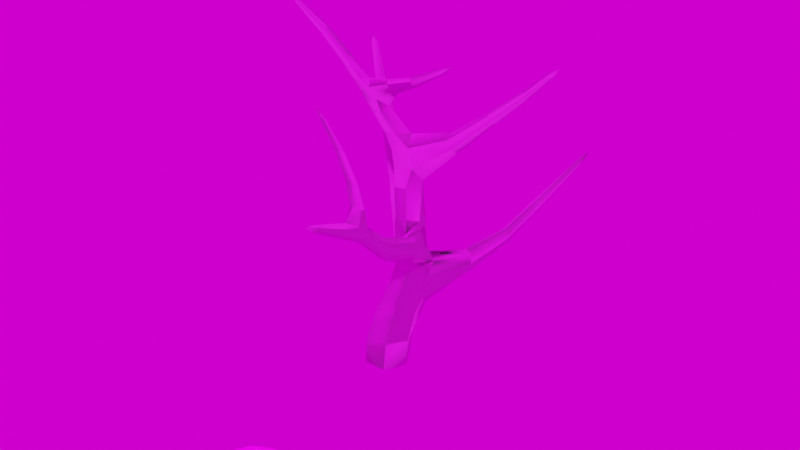 # Source: twee.blend  (saved by Blender 2.81.16; exported with 4.5.12 LTS)
import bpy
from mathutils import Matrix  # noqa: F401  (used for matrix-valued properties, if any)

bpy.ops.wm.read_factory_settings(use_empty=True)
scene = bpy.context.scene
scene.name = 'Scene'

# ---- collections
col_collection = bpy.data.collections.new('Collection'); scene.collection.children.link(col_collection)

# ---- images (referenced by path relative to the original .blend; pixels are not part of the script)
import os
ASSET_DIR = os.environ.get("B2B_ASSET_DIR", "")  # directory of the original .blend (textures are referenced by path, not embedded)
HERE = os.path.dirname(os.path.abspath(__file__))  # packed textures are extracted next to this script under _unpacked/

def load_image(name, relpath, width, height, colorspace="sRGB"):
    """Load a texture the original file referenced (path relative to the .blend, or extracted next to this script)."""
    p = next((c for c in (os.path.join(HERE, relpath), os.path.join(ASSET_DIR, relpath)) if relpath and os.path.exists(c)), "")
    if p:
        img = bpy.data.images.load(p, check_existing=True)
        img.name = name
    else:  # same state as the original file: an image datablock whose file is absent (Cycles renders it pink)
        img = bpy.data.images.new(name, width, height)
        img.source = "FILE"
        img.filepath = "//" + (relpath or name)
    img.colorspace_settings.name = colorspace
    return img
img_maple_bark_2_spec_png = load_image('Maple_Bark_2_SPEC.png', 'Maple_Bark_2_SPEC.png', 1024, 1024, 'sRGB')
img_maple_bark_2_nrm_png = load_image('Maple_Bark_2_NRM.png', 'Maple_Bark_2_NRM.png', 1024, 1024, 'Non-Color')
img_maple_bark_2_color_png = load_image('Maple_Bark_2_COLOR.png', 'Maple_Bark_2_COLOR.png', 1024, 1024, 'sRGB')
img_maple_bark_2_occ_png = load_image('Maple_Bark_2_OCC.png', 'Maple_Bark_2_OCC.png', 1024, 1024, 'sRGB')
img_tree_branch_png = load_image('Tree Branch.png', 'Tree Branch.png', 1024, 1024, 'sRGB')
img_table_mountain_1_2k_hdr = load_image('table_mountain_1_2k.hdr', 'table_mountain_1_2k.hdr', 1024, 1024, 'Linear Rec.709')

# ---- materials (node trees are filled in below, after node groups)
mat_tree = bpy.data.materials.new('tree')
mat_tree.diffuse_color = (0.4235, 0.0314, 0.5333, 1.0)
mat_tree.roughness = 0.8114
mat_tree.specular_intensity = 0.35
mat_tree_branch = bpy.data.materials.new('Tree Branch')
mat_tree_branch.surface_render_method = 'BLENDED'
mat_tree_branch.blend_method = 'BLEND'

# ---- material node trees
mat_tree.use_nodes = True; mat_tree.node_tree.nodes.clear()
_N = mat_tree.node_tree.nodes; _L = mat_tree.node_tree.links
n0 = _N.new('ShaderNodeOutputMaterial'); n0.name = 'Material Output'; n0.location = (300, 300)
n1 = _N.new('ShaderNodeBsdfPrincipled'); n1.name = 'Principled BSDF'; n1.location = (10, 300)
n1.distribution = 'GGX'
n1.subsurface_method = 'BURLEY'
n1.inputs[2].default_value = 0.8114
n1.inputs[3].default_value = 1.45
n1.inputs[27].default_value = (0.0, 0.0, 0.0, 1.0)
n1.inputs[28].default_value = 1.0
n2 = _N.new('ShaderNodeTexImage'); n2.name = 'Image Texture.004'; n2.location = (828, -352)
n2.image = img_maple_bark_2_spec_png
n3 = _N.new('ShaderNodeTexImage'); n3.name = 'Image Texture.002'; n3.location = (-593, -183)
n3.image = img_maple_bark_2_nrm_png
n4 = _N.new('ShaderNodeNormalMap'); n4.name = 'Normal Map'; n4.location = (-232, -175)
n5 = _N.new('ShaderNodeTexImage'); n5.name = 'Image Texture.001'; n5.location = (-439, 159)
n5.image = img_maple_bark_2_spec_png
n6 = _N.new('ShaderNodeTexImage'); n6.name = 'Image Texture'; n6.location = (-642, 500)
n6.image = img_maple_bark_2_color_png
n7 = _N.new('ShaderNodeTexImage'); n7.name = 'Image Texture.003'; n7.location = (-638, 773)
n7.image = img_maple_bark_2_occ_png
_L.new(n1.outputs[0], n0.inputs[0])
_L.new(n6.outputs[0], n1.inputs[0])
_L.new(n4.outputs[0], n1.inputs[5])
_L.new(n3.outputs[0], n4.inputs[1])
_L.new(n5.outputs[0], n1.inputs[13])
n0.is_active_output = True
mat_tree_branch.use_nodes = True; mat_tree_branch.node_tree.nodes.clear()
_N = mat_tree_branch.node_tree.nodes; _L = mat_tree_branch.node_tree.links
n0 = _N.new('ShaderNodeBsdfPrincipled'); n0.name = 'Principled BSDF'; n0.location = (3, 685)
n0.distribution = 'GGX'
n0.subsurface_method = 'BURLEY'
n0.inputs[3].default_value = 1.45
n0.inputs[27].default_value = (0.0, 0.0, 0.0, 1.0)
n0.inputs[28].default_value = 1.0
n1 = _N.new('ShaderNodeOutputMaterial'); n1.name = 'Material Output'; n1.location = (778, 657)
n2 = _N.new('ShaderNodeAddShader'); n2.name = 'Add Shader'; n2.location = (570, 670)
n3 = _N.new('ShaderNodeTexImage'); n3.name = 'Image Texture'; n3.location = (-413, 734)
n3.image = img_tree_branch_png
n3.extension = 'CLIP'
n4 = _N.new('ShaderNodeBsdfTranslucent'); n4.name = 'Translucent BSDF'; n4.location = (322, 599)
_L.new(n3.outputs[0], n0.inputs[0])
_L.new(n3.outputs[1], n0.inputs[4])
_L.new(n0.outputs[0], n2.inputs[0])
_L.new(n2.outputs[0], n1.inputs[0])
_L.new(n4.outputs[0], n2.inputs[1])
_L.new(n3.outputs[0], n4.inputs[0])
n1.is_active_output = True

# ---- world
world_world = bpy.data.worlds.new('World'); scene.world = world_world
world_world.use_nodes = True; world_world.node_tree.nodes.clear()
_N = world_world.node_tree.nodes; _L = world_world.node_tree.links
n0 = _N.new('ShaderNodeOutputWorld'); n0.name = 'World Output'; n0.location = (300, 300)
n1 = _N.new('ShaderNodeBackground'); n1.name = 'Background'; n1.location = (10, 300)
n2 = _N.new('ShaderNodeTexEnvironment'); n2.name = 'Environment Texture'; n2.location = (-280, 280)
n2.image = img_table_mountain_1_2k_hdr
_L.new(n1.outputs[0], n0.inputs[0])
_L.new(n2.outputs[0], n1.inputs[0])
n0.is_active_output = True
world_world.color = (0.05088, 0.05088, 0.05088)
world_world.use_sun_shadow = False
world_world.sun_shadow_jitter_overblur = 0.0

# ---- meshes
me_cylinder001 = bpy.data.meshes.new('Cylinder001')
me_cylinder001.from_pydata([(-13.75, -36.78, -23.28), (13.14, -36.78, -23.28), (26.58, -36.78, 0.0), (13.14, -36.78, 23.28), (-13.75, -36.78, 23.28), (-27.19, -36.78, 0.0), (-21.52, 0.6778, 0.0), (-10.91, 0.6778, 18.37), (-3.469, 16.97, 17.17), (-13.04, 16.97, 0.0), (10.3, 0.6778, 18.37), (15.68, 16.97, 17.17), (20.91, 0.6778, 0.0), (25.26, 16.97, 0.0), (10.3, 0.6778, -18.37), (15.68, 16.97, -17.17), (-10.91, 0.6778, -18.37), (-3.468, 16.97, -17.17), (13.33, 53.72, 14.47), (27.82, 53.72, 14.47), (27.19, 61.23, 13.96), (12.97, 61.23, 13.96), (35.07, 53.72, 0.0), (27.82, 53.72, -14.47), (13.33, 53.72, -14.47), (12.97, 61.23, -13.96), (27.19, 61.23, -13.96), (6.081, 53.72, 0.0), (-53.16, 199.9, 18.86), (-69.17, 213.0, 22.64), (-53.84, 199.2, 16.0), (-51.84, 201.5, 18.85), (-51.18, 202.3, 16.0), (19.08, 130.9, 0.0), (14.36, 130.9, -7.68), (1.071, 147.2, -2.765), (4.604, 148.8, 4.156), (-53.19, 199.9, 13.21), (-51.86, 201.5, 13.18), (12.12, 79.32, 12.73), (9.854, 107.0, 11.65), (4.85, 107.0, 0.0), (5.344, 79.32, 0.0), (25.67, 79.32, 12.73), (19.86, 107.0, 11.65), (32.45, 79.32, 0.0), (24.87, 107.0, 0.0), (25.67, 79.32, -12.73), (19.86, 107.0, -11.65), (12.12, 79.32, -12.73), (9.854, 107.0, -11.65), (26.28, 72.12, 13.22), (12.46, 72.12, 13.22), (12.46, 72.12, -13.22), (26.28, 72.12, -13.22), (-9.302, 77.45, -11.42), (-9.307, 71.32, -14.24), (-9.283, 84.37, -16.12), (-4.109, 83.33, -27.08), (-3.822, 77.53, -31.66), (-9.123, 70.36, -25.8), (-78.16, 149.3, -77.0), (-77.94, 149.5, -74.99), (-90.95, 169.8, -84.4), (-74.57, 151.6, -74.11), (-71.19, 153.5, -75.92), (-71.02, 153.5, -77.97), (-74.63, 151.4, -78.89), (8.205, 111.3, 8.514), (3.43, 111.3, 0.0), (17.75, 111.3, 8.514), (17.75, 111.3, -8.514), (8.205, 111.3, -8.514), (-21.56, 80.45, -25.31), (-29.92, 88.23, -32.52), (-30.88, 85.36, -38.08), (-21.86, 77.01, -30.12), (-17.52, 87.21, -25.2), (-25.3, 94.18, -33.09), (-13.44, 89.65, -34.89), (-22.36, 96.49, -41.8), (-13.28, 86.72, -41.63), (-22.9, 94.07, -48.72), (-17.69, 79.73, -40.33), (-27.47, 87.97, -48.0), (7.121, 122.3, 8.563), (4.919, 130.9, 7.68), (0.1986, 130.9, 0.0), (2.891, 122.3, 0.0), (15.58, 122.3, 8.563), (14.36, 130.9, 7.68), (7.121, 122.3, -8.563), (4.919, 130.9, -7.68), (15.58, 122.3, -8.563), (43.74, 132.1, -12.12), (46.6, 125.1, -12.42), (42.62, 135.3, -4.476), (43.74, 132.1, 3.167), (46.6, 125.1, 3.465), (47.84, 122.4, -4.476), (105.9, 191.0, -3.117), (129.7, 204.4, 0.0), (107.1, 188.0, -3.264), (105.5, 192.3, 0.6662), (105.9, 191.0, 4.449), (107.1, 188.0, 4.597), (107.6, 186.9, 0.6662), (67.34, 158.2, -14.61), (69.75, 153.3, -14.86), (66.39, 160.4, -8.248), (67.34, 158.2, -1.883), (69.75, 153.3, -1.635), (70.79, 151.5, -8.248), (43.58, 63.59, 25.58), (35.02, 67.77, 23.75), (43.27, 69.83, 22.66), (42.83, 78.89, 18.41), (35.02, 80.85, 17.62), (27.2, 77.13, 19.27), (26.76, 71.57, 21.88), (60.48, 133.2, 124.3), (75.12, 159.8, 159.2), (56.76, 133.3, 124.4), (60.34, 134.4, 123.3), (60.15, 136.1, 121.8), (56.75, 137.3, 120.9), (53.33, 136.2, 122.0), (53.14, 134.5, 123.5), (45.39, 80.75, 57.18), (37.46, 80.81, 57.28), (45.11, 84.82, 55.25), (44.7, 90.72, 52.43), (37.46, 94.68, 50.66), (30.21, 90.76, 52.47), (29.8, 84.86, 55.28), (88.98, 171.4, -11.76), (90.54, 168.1, -11.95), (88.38, 172.8, -6.876), (88.98, 171.4, -1.989), (90.54, 168.1, -1.799), (91.23, 166.9, -6.876), (55.08, 106.8, 78.03), (48.59, 106.9, 78.13), (54.85, 109.8, 76.51), (54.52, 114.1, 74.31), (48.59, 117.1, 72.95), (42.64, 114.3, 74.43), (42.3, 110.0, 76.64), (55.48, 108.8, 81.41), (49.19, 108.9, 81.52), (55.25, 111.6, 79.94), (54.93, 115.7, 77.79), (43.42, 115.9, 77.91), (43.1, 111.8, 80.07), (-42.94, 100.4, -43.76), (-62.44, 127.5, -59.89), (-63.47, 125.9, -61.81), (-44.94, 98.36, -50.48), (-37.42, 105.0, -45.39), (-59.64, 132.1, -61.67), (-36.26, 107.1, -52.56), (-57.99, 134.8, -66.22), (-37.89, 105.5, -59.77), (-58.77, 133.6, -68.5), (-42.71, 100.8, -59.96), (-61.77, 128.9, -66.6), (-22.89, 189.4, 13.97), (-26.18, 186.1, 14.01), (-27.81, 184.5, 18.39), (-26.14, 186.1, 22.86), (-22.85, 189.4, 22.84), (-21.21, 191.1, 18.39), (-1.541, 151.2, -0.3928), (-5.931, 143.9, -2.742), (-9.421, 142.3, 4.156), (-5.912, 143.9, 11.12), (1.106, 147.2, 11.1), (-12.3, 172.3, 8.764), (-6.295, 160.5, 4.535), (-11.9, 158.2, 4.558), (-17.5, 170.5, 8.794), (-14.69, 157.1, 9.111), (-20.08, 169.5, 13.42), (-11.88, 158.2, 13.73), (-17.47, 170.4, 18.12), (-6.255, 160.5, 13.71), (-12.25, 172.3, 18.1), (-3.457, 161.7, 9.111), (-9.651, 173.3, 13.42), (-4.068, 156.2, 2.966), (-9.82, 153.7, 2.986), (-12.68, 152.4, 7.514), (-9.801, 153.7, 12.1), (-4.032, 156.2, 12.09), (-7.461, 148.5, -0.3692), (-10.41, 147.2, 5.695), (-7.443, 148.5, 11.82), (-1.508, 151.2, 11.81), (11.14, 159.7, 10.2), (9.368, 164.3, 12.05), (12.24, 157.1, 4.129), (11.14, 159.7, 1.151), (9.367, 164.3, 2.933), (7.488, 169.5, 9.078), (35.9, 167.7, 27.39), (34.64, 171.0, 28.71), (36.68, 165.9, 23.08), (35.9, 167.7, 20.96), (34.64, 171.0, 22.23), (33.31, 174.7, 26.59), (68.73, 188.9, 32.72), (69.4, 187.1, 32.02), (81.42, 205.4, 30.6), (69.81, 186.2, 29.73), (69.4, 187.1, 28.6), (68.73, 188.9, 29.27), (68.02, 190.9, 31.6), (56.4, 113.3, 89.36), (50.59, 113.4, 89.46), (56.2, 115.8, 87.96), (55.9, 119.5, 85.94), (50.59, 122.0, 84.69), (45.26, 119.7, 86.07), (44.96, 116.0, 88.1), (56.02, 111.4, 86.11), (50.02, 111.5, 86.21), (55.81, 114.1, 84.68), (55.5, 118.0, 82.61), (44.2, 114.3, 84.82), (44.5, 118.1, 82.74), (44.55, 123.5, 80.43), (43.46, 121.3, 75.61), (50.63, 127.4, 82.39), (55.54, 123.4, 80.31), (54.97, 121.2, 75.49), (48.63, 122.5, 70.65), (33.85, 136.2, 72.44), (32.95, 134.1, 68.76), (38.89, 138.8, 73.92), (42.97, 136.1, 72.35), (42.49, 134.0, 68.66), (37.24, 133.9, 64.93), (7.01, 159.8, 63.73), (7.665, 161.7, 65.92), (-5.967, 188.1, 61.96), (11.33, 162.5, 66.75), (14.3, 161.6, 65.86), (13.95, 159.7, 63.68), (10.13, 157.9, 61.42), (28.73, 147.6, 70.8), (27.97, 145.6, 67.94), (33.02, 149.3, 71.92), (36.48, 147.5, 70.72), (36.08, 145.5, 67.87), (31.61, 144.5, 64.95), (7.018, 39.91, 15.49), (-1.104, 39.91, 0.0), (23.26, 39.91, 15.49), (31.38, 39.91, 0.0), (3.218, 31.6, 16.1), (-5.43, 31.6, 0.0), (20.52, 31.6, 16.1), (29.16, 31.6, 0.0), (47.04, 53.46, -23.35), (41.55, 53.46, -28.97), (48.13, 48.76, -21.6), (47.29, 45.92, -22.46), (42.49, 40.93, -28.12), (35.24, 40.93, -35.55), (34.2, 45.92, -35.87), (35.84, 48.76, -34.2), (59.49, 66.05, -38.07), (54.98, 66.05, -42.77), (60.37, 61.9, -36.64), (59.67, 59.4, -37.36), (55.75, 55.01, -42.06), (49.79, 55.01, -48.27), (48.9, 59.4, -48.58), (50.25, 61.9, -47.17), (64.52, 98.04, -111.5), (67.14, 98.04, -108.6), (79.8, 124.1, -134.0), (67.59, 94.97, -107.8), (67.19, 93.13, -108.2), (64.99, 89.88, -111.0), (61.52, 89.88, -114.9), (60.94, 93.13, -115.2), (61.72, 94.97, -114.3), (63.2, 80.9, -67.33), (58.42, 81.35, -69.85), (63.68, 77.22, -66.02), (62.6, 75.11, -66.14), (57.72, 71.63, -68.34), (51.4, 72.22, -71.66), (51.2, 76.18, -72.15), (52.97, 78.23, -71.66)], [], [(0, 1, 2, 3, 4, 5), (6, 7, 8, 9), (7, 10, 11, 8), (10, 12, 13, 11), (12, 14, 15, 13), (14, 16, 17, 15), (16, 6, 9, 17), (18, 19, 20, 21), (19, 22, 20), (23, 24, 25, 26), (24, 27, 25), (28, 29, 30), (31, 29, 28), (32, 29, 31), (33, 34, 35, 36), (37, 29, 38), (30, 29, 37), (7, 6, 5, 4), (6, 16, 0, 5), (16, 14, 1, 0), (14, 12, 2, 1), (12, 10, 3, 2), (10, 7, 4, 3), (39, 40, 41, 42), (43, 44, 40, 39), (45, 46, 44, 43), (47, 48, 46, 45), (49, 50, 48, 47), (42, 41, 50, 49), (51, 43, 39, 52), (53, 49, 47, 54), (20, 51, 52, 21), (25, 53, 54, 26), (27, 18, 21), (52, 39, 42), (45, 43, 51), (54, 47, 45), (42, 49, 53), (21, 52, 55, 56), (52, 42, 57, 55), (42, 53, 58, 57), (53, 25, 59, 58), (25, 27, 60, 59), (27, 21, 56, 60), (61, 62, 63), (62, 64, 63), (64, 65, 63), (65, 66, 63), (66, 67, 63), (67, 61, 63), (40, 68, 69, 41), (44, 70, 68, 40), (46, 70, 44), (48, 71, 46), (50, 72, 71, 48), (41, 69, 72, 50), (73, 74, 75, 76), (77, 78, 74, 73), (79, 80, 78, 77), (81, 82, 80, 79), (83, 84, 82, 81), (76, 75, 84, 83), (85, 86, 87, 88), (89, 90, 86, 85), (91, 92, 34, 93), (88, 87, 92, 91), (68, 85, 88, 69), (70, 89, 85, 68), (72, 91, 93, 71), (69, 88, 91, 72), (33, 90, 89), (93, 34, 33), (71, 93, 94, 95), (93, 33, 96, 94), (33, 89, 97, 96), (89, 70, 98, 97), (70, 46, 99, 98), (46, 71, 95, 99), (100, 101, 102), (103, 101, 100), (104, 101, 103), (105, 101, 104), (106, 101, 105), (102, 101, 106), (94, 107, 108, 95), (96, 109, 107, 94), (97, 110, 109, 96), (98, 111, 110, 97), (99, 112, 111, 98), (95, 108, 112, 99), (22, 23, 113, 114), (23, 26, 115, 113), (26, 54, 116, 115), (54, 45, 117, 116), (45, 51, 118, 117), (51, 20, 119, 118), (20, 22, 114, 119), (120, 121, 122), (123, 121, 120), (124, 121, 123), (125, 121, 124), (126, 121, 125), (127, 121, 126), (122, 121, 127), (113, 128, 129, 114), (115, 130, 128, 113), (116, 131, 130, 115), (117, 132, 131, 116), (118, 133, 132, 117), (119, 134, 133, 118), (114, 129, 134, 119), (135, 100, 102, 136), (137, 103, 100, 135), (138, 104, 103, 137), (139, 105, 104, 138), (140, 106, 105, 139), (136, 102, 106, 140), (107, 135, 136, 108), (109, 137, 135, 107), (110, 138, 137, 109), (111, 139, 138, 110), (112, 140, 139, 111), (108, 136, 140, 112), (128, 141, 142, 129), (130, 143, 141, 128), (131, 144, 143, 130), (132, 145, 144, 131), (133, 146, 145, 132), (134, 147, 146, 133), (129, 142, 147, 134), (141, 148, 149, 142), (143, 150, 148, 141), (144, 151, 150, 143), (145, 151, 144), (146, 152, 145), (147, 153, 152, 146), (142, 149, 153, 147), (154, 155, 156, 157), (158, 159, 155, 154), (160, 161, 159, 158), (162, 163, 161, 160), (164, 165, 163, 162), (157, 156, 165, 164), (155, 62, 61, 156), (159, 64, 62, 155), (161, 65, 64, 159), (163, 66, 65, 161), (165, 67, 66, 163), (156, 61, 67, 165), (38, 166, 167, 37), (37, 167, 168, 30), (38, 29, 32), (30, 168, 169, 28), (28, 169, 170, 31), (31, 170, 171, 32), (35, 172, 36), (35, 34, 92, 173), (173, 92, 87, 174), (174, 87, 86, 175), (175, 86, 90, 176), (176, 90, 33, 36), (177, 178, 179, 180), (180, 179, 181, 182), (182, 181, 183, 184), (184, 183, 185, 186), (186, 185, 187, 188), (177, 166, 171, 188), (166, 177, 180, 167), (167, 180, 182, 168), (168, 182, 184, 169), (169, 184, 186, 170), (170, 186, 188, 171), (166, 38, 32, 171), (178, 177, 188, 187), (178, 189, 190, 179), (179, 190, 191, 181), (181, 191, 192, 183), (183, 192, 193, 185), (185, 193, 187), (189, 172, 194, 190), (190, 194, 195, 191), (191, 195, 196, 192), (192, 196, 197, 193), (172, 35, 173, 194), (194, 173, 174, 195), (195, 174, 175, 196), (196, 175, 176, 197), (197, 176, 36), (189, 178, 187), (193, 197, 198, 199), (197, 36, 200, 198), (36, 172, 201, 200), (172, 189, 202, 201), (189, 187, 203, 202), (187, 193, 199, 203), (199, 198, 204, 205), (198, 200, 206, 204), (200, 201, 207, 206), (201, 202, 208, 207), (202, 203, 209, 208), (203, 199, 205, 209), (210, 211, 212), (211, 213, 212), (213, 214, 212), (214, 215, 212), (215, 216, 212), (216, 210, 212), (204, 211, 210, 205), (206, 213, 211, 204), (207, 214, 213, 206), (208, 215, 214, 207), (209, 216, 215, 208), (205, 210, 216, 209), (217, 120, 122, 218), (219, 123, 120, 217), (220, 124, 123, 219), (221, 125, 124, 220), (222, 126, 125, 221), (223, 127, 126, 222), (218, 122, 127, 223), (148, 224, 225, 149), (150, 226, 224, 148), (151, 227, 226, 150), (153, 228, 229, 152), (149, 225, 228, 153), (224, 217, 218, 225), (226, 219, 217, 224), (227, 220, 219, 226), (228, 223, 222, 229), (225, 218, 223, 228), (221, 220, 227), (229, 222, 221), (152, 229, 230, 231), (229, 221, 232, 230), (221, 227, 233, 232), (227, 151, 234, 233), (151, 145, 235, 234), (145, 152, 231, 235), (231, 230, 236, 237), (230, 232, 238, 236), (232, 233, 239, 238), (233, 234, 240, 239), (234, 235, 241, 240), (235, 231, 237, 241), (242, 243, 244), (243, 245, 244), (245, 246, 244), (246, 247, 244), (247, 248, 244), (248, 242, 244), (249, 243, 242, 250), (251, 245, 243, 249), (252, 246, 245, 251), (253, 247, 246, 252), (254, 248, 247, 253), (250, 242, 248, 254), (236, 249, 250, 237), (238, 251, 249, 236), (239, 252, 251, 238), (240, 253, 252, 239), (241, 254, 253, 240), (237, 250, 254, 241), (255, 18, 256), (257, 19, 18, 255), (258, 19, 257), (259, 255, 256, 260), (261, 257, 255, 259), (262, 258, 257, 261), (8, 260, 9), (11, 261, 259, 8), (13, 262, 11), (15, 262, 13), (9, 260, 17), (18, 27, 256), (258, 22, 19), (23, 22, 258), (256, 27, 24), (8, 259, 260), (262, 261, 11), (24, 23, 263, 264), (23, 258, 265, 263), (258, 262, 266, 265), (262, 15, 267, 266), (15, 17, 268, 267), (17, 260, 269, 268), (260, 256, 270, 269), (256, 24, 264, 270), (264, 263, 271, 272), (263, 265, 273, 271), (265, 266, 274, 273), (266, 267, 275, 274), (267, 268, 276, 275), (268, 269, 277, 276), (269, 270, 278, 277), (270, 264, 272, 278), (279, 280, 281), (280, 282, 281), (282, 283, 281), (283, 284, 281), (284, 285, 281), (285, 286, 281), (286, 287, 281), (287, 279, 281), (271, 288, 289, 272), (273, 290, 288, 271), (274, 291, 290, 273), (275, 292, 291, 274), (276, 293, 292, 275), (277, 294, 293, 276), (278, 295, 294, 277), (272, 289, 295, 278), (288, 280, 279, 289), (290, 282, 280, 288), (291, 283, 282, 290), (292, 284, 283, 291), (293, 285, 284, 292), (294, 286, 285, 293), (295, 287, 286, 294), (289, 279, 287, 295), (74, 154, 157, 75), (78, 158, 154, 74), (80, 160, 158, 78), (82, 162, 160, 80), (84, 164, 162, 82), (75, 157, 164, 84), (55, 73, 76, 56), (57, 77, 73, 55), (58, 79, 77, 57), (59, 81, 79, 58), (60, 83, 81, 59), (56, 76, 83, 60)])
me_cylinder001.polygons.foreach_set('use_smooth', [1, 1, 1, 1, 1, 1, 1, 1, 1, 1, 1, 0, 0, 0, 0, 0, 0, 0, 0, 0, 0, 0, 0, 1, 1, 1, 1, 1, 1, 1, 1, 1, 1, 1, 1, 1, 1, 1, 0, 0, 0, 0, 0, 0, 0, 0, 0, 0, 0, 0, 1, 1, 1, 1, 1, 1, 0, 0, 0, 0, 0, 0, 1, 1, 1, 1, 1, 1, 1, 1, 1, 1, 0, 0, 0, 0, 0, 0, 0, 0, 0, 0, 0, 0, 0, 0, 0, 0, 0, 0, 0, 0, 0, 0, 0, 0, 0, 0, 0, 0, 0, 0, 0, 0, 0, 0, 0, 0, 0, 0, 0, 0, 0, 0, 0, 0, 0, 0, 0, 0, 0, 0, 0, 0, 0, 0, 0, 0, 0, 0, 0, 0, 0, 0, 0, 0, 0, 0, 0, 0, 0, 0, 0, 0, 0, 0, 0, 0, 0, 0, 0, 0, 0, 0, 0, 0, 0, 0, 0, 0, 0, 0, 0, 0, 0, 0, 0, 0, 0, 0, 0, 0, 0, 0, 0, 0, 0, 0, 0, 0, 0, 0, 0, 0, 0, 0, 0, 0, 0, 0, 0, 0, 0, 0, 0, 0, 0, 0, 0, 0, 0, 0, 0, 0, 0, 0, 0, 0, 0, 0, 0, 0, 0, 0, 0, 0, 0, 0, 0, 0, 0, 0, 0, 0, 0, 0, 0, 0, 0, 0, 0, 0, 0, 0, 0, 0, 0, 0, 0, 0, 0, 0, 0, 0, 0, 0, 0, 0, 0, 0, 0, 0, 0, 0, 0, 0, 0, 0, 0, 0, 0, 0, 1, 1, 1, 1, 1, 1, 1, 1, 1, 1, 1, 1, 1, 1, 1, 1, 1, 0, 0, 0, 0, 0, 0, 0, 0, 0, 0, 0, 0, 0, 0, 0, 0, 0, 0, 0, 0, 0, 0, 0, 0, 0, 0, 0, 0, 0, 0, 0, 0, 0, 0, 0, 0, 0, 0, 0, 0, 0, 0, 0, 0, 0, 0, 0, 0, 0, 0, 0, 0])
_k = set([(0, 1), (0, 5), (1, 2), (2, 3), (3, 4), (4, 5), (6, 7), (6, 16), (7, 10), (10, 12), (12, 14), (14, 16), (15, 17), (15, 262), (17, 260), (20, 22), (20, 51), (21, 27), (21, 52), (22, 23), (23, 24), (23, 26), (23, 258), (24, 256), (25, 27), (25, 53), (26, 54), (33, 34), (33, 89), (33, 90), (33, 93), (34, 92), (42, 52), (42, 53), (45, 51), (45, 54), (46, 70), (46, 71), (70, 89), (71, 93), (86, 87), (86, 90), (87, 92), (256, 260), (258, 262)])
me_cylinder001.attributes.new('sharp_edge', 'BOOLEAN', 'EDGE').data.foreach_set('value', [ (min(e.vertices), max(e.vertices)) in _k for e in me_cylinder001.edges])
_uv = me_cylinder001.uv_layers.new(name='UVMap')
_uv.uv.foreach_set('vector', [-1.226, 0.8715, -1.527, 0.9897, -1.827, 0.8715, -1.827, 0.6352, -1.527, 0.517, -1.226, 0.6352, -0.5487, 0.3899, -0.2764, 0.403, -0.2578, 0.5603, -0.5105, 0.5492, 1.174, -0.9035, 1.444, -0.8736, 1.479, -0.7246, 1.235, -0.7516, 0.2448, 0.2681, 0.4525, 0.3888, 0.3344, 0.5131, 0.1411, 0.4016, -0.9155, 0.7905, -1.183, 0.7935, -1.149, 0.6491, -0.9008, 0.6464, -0.274, 1.12, -0.5472, 1.129, -0.4614, 0.9826, -0.2148, 0.9746, 1.351, 1.082, 1.14, 1.185, 1.036, 1.057, 1.233, 0.9625, 1.373, -0.4087, 1.558, -0.3883, 1.534, -0.324, 1.353, -0.344, -0.09312, 0.703, 0.0677, 0.7937, -0.1491, 0.7519, 0.8022, 1.185, 0.9886, 1.193, 0.9869, 1.26, 0.8039, 1.251, 0.8893, 1.805, 0.9061, 1.663, 0.9862, 1.805, 1.993, -1.064, 2.029, -1.233, 2.031, -1.057, -0.6987, 0.3606, -0.561, 0.517, -0.7199, 0.3716, 1.355, 0.06281, 1.355, 0.2496, 1.32, 0.07328, 0.9886, 1.619, 1.103, 1.629, 1.103, 1.819, 1.001, 1.824, -1.641, 1.57, -1.618, 1.753, -1.667, 1.572, 2.565, -0.03182, 2.616, 0.1457, 2.527, -0.03487, -0.2764, 0.403, -0.5487, 0.3899, -0.561, 0.07086, -0.2158, 0.08748, -0.1167, 1.105, 0.1566, 1.105, 0.1973, 1.429, -0.1491, 1.429, -0.5472, 1.129, -0.274, 1.12, -0.2148, 1.45, -0.561, 1.462, -1.183, 0.7935, -0.9155, 0.7905, -0.8875, 1.118, -1.226, 1.122, -1.205, 1.122, -0.9313, 1.122, -0.8875, 1.436, -1.234, 1.436, 1.444, -0.8736, 1.174, -0.9035, 1.215, -1.233, 1.558, -1.195, 1.846, 0.1383, 1.831, -0.084, 1.992, -0.09092, 2.031, 0.1255, 1.477, -0.169, 1.346, 0.06281, 1.219, 0.04871, 1.305, -0.1881, 1.829, 1.717, 1.853, 1.472, 2.014, 1.472, 2.014, 1.711, 2.214, -0.07654, 2.219, 0.1653, 2.056, 0.164, 2.031, -0.07777, 0.9826, 1.419, 0.9886, 1.663, 0.8599, 1.657, 0.8082, 1.411, 1.829, 0.2876, 1.731, 0.5205, 1.574, 0.4896, 1.651, 0.2514, 1.5, -0.2307, 1.477, -0.169, 1.305, -0.1881, 1.324, -0.2502, 0.9843, 1.356, 0.9826, 1.419, 0.8082, 1.411, 0.8065, 1.348, 1.534, -0.324, 1.5, -0.2307, 1.324, -0.2502, 1.353, -0.344, 0.9869, 1.26, 0.9843, 1.356, 0.8065, 1.348, 0.8039, 1.251, -0.4243, 0.9085, -0.2158, 0.9151, -0.2275, 0.9746, 1.236, 1.185, 1.318, 1.198, 1.29, 1.323, 2.694, 0.1457, 2.616, 0.03067, 2.694, 0.003889, 2.219, -0.1397, 2.214, -0.07654, 2.031, -0.07777, 1.829, 0.2876, 1.651, 0.2514, 1.67, 0.1894, 1.081, -1.233, 1.174, -1.175, 0.9974, -0.9095, 0.9156, -0.9251, 1.236, 1.185, 1.29, 1.323, 1.28, 1.508, 1.196, 1.463, 1.173, 1.619, 0.9886, 1.576, 1.025, 1.388, 1.17, 1.428, 0.4525, 1.669, 0.5699, 1.616, 0.5699, 1.856, 0.4775, 1.855, 1.357, 1.432, 1.527, 1.339, 1.527, 1.614, 1.424, 1.674, 0.8849, -1.163, 1.081, -1.233, 0.9156, -0.9251, 0.8022, -0.8764, 1.055, 0.1325, 1.075, 0.1228, 1.174, 0.3369, 0.7369, 1.687, 0.787, 1.68, 0.787, 1.896, -0.639, 1.29, -0.5842, 1.294, -0.6789, 1.522, 1.551, 1.553, 1.527, 1.551, 1.551, 1.339, 1.514, 1.898, 1.463, 1.885, 1.514, 1.674, 2.34, 1.66, 2.396, 1.655, 2.418, 1.874, 1.831, -0.084, 1.869, -0.1206, 1.994, -0.1301, 1.992, -0.09092, -1.474, 1.716, -1.405, 1.734, -1.405, 1.818, -1.474, 1.803, 1.853, 1.472, 1.99, 1.425, 2.014, 1.472, 1.829, 1.723, 1.903, 1.717, 1.903, 1.818, -0.9548, 1.695, -0.8878, 1.686, -0.8878, 1.762, -0.9548, 1.775, 1.731, 0.5205, 1.723, 0.5593, 1.602, 0.5347, 1.574, 0.4896, 0.8978, -0.7597, 0.9029, -0.6412, 0.826, -0.623, 0.8225, -0.7516, 1.274, 1.612, 1.318, 1.709, 1.223, 1.714, 1.173, 1.619, 1.045, 1.283, 1.069, 1.185, 1.173, 1.223, 1.168, 1.32, 2.339, -0.4351, 2.317, -0.5549, 2.407, -0.5424, 2.43, -0.4304, 1.662, 1.437, 1.669, 1.563, 1.571, 1.571, 1.558, 1.453, 2.559, 0.3642, 2.559, 0.4927, 2.433, 0.534, 2.425, 0.4031, 1.859, -0.2104, 1.869, -0.2845, 1.984, -0.2947, 1.981, -0.2177, -1.681, -0.2608, -1.571, -0.2469, -1.576, -0.164, -1.686, -0.1865, -0.3783, -1.2, -0.2649, -1.19, -0.3106, -1.113, -0.4192, -1.131, 1.685, 0.6528, 1.669, 0.7294, 1.558, 0.7064, 1.567, 0.629, 1.869, -0.1206, 1.859, -0.2104, 1.981, -0.2177, 1.994, -0.1301, -1.822, -0.2839, -1.681, -0.2608, -1.686, -0.1865, -1.827, -0.2, -0.5148, -1.227, -0.3783, -1.2, -0.4192, -1.131, -0.561, -1.149, 1.723, 0.5593, 1.685, 0.6528, 1.567, 0.629, 1.602, 0.5347, -1.234, 1.691, -1.125, 1.664, -1.086, 1.732, -1.542, 1.826, -1.618, 1.772, -1.542, 1.716, -0.561, -1.149, -0.4192, -1.131, -0.4411, -0.8709, -0.5394, -0.8708, 1.932, 0.1894, 2.058, 0.2589, 1.933, 0.4521, 1.829, 0.4427, -0.4637, 1.528, -0.3386, 1.462, -0.3386, 1.728, -0.4446, 1.74, -1.681, -0.2608, -1.822, -0.2839, -1.628, -0.5323, -1.538, -0.5045, 1.558, 1.339, 1.416, 1.311, 1.357, 1.068, 1.466, 1.063, 1.174, 0.09514, 1.32, 0.06281, 1.32, 0.3306, 1.22, 0.3318, -0.03255, -0.1678, 0.01485, 0.07086, -0.0736, -0.1682, 2.058, 1.19, 2.017, 1.425, 2.008, 1.185, 0.62, 1.616, 0.62, 1.855, 0.5699, 1.625, -0.7847, -1.04, -0.561, -1.233, -0.747, -1.029, 1.505, 0.3101, 1.502, 0.06281, 1.558, 0.3079, 0.5707, 0.8401, 0.6049, 0.5985, 0.6235, 0.8421, -0.4411, -0.8709, -0.2462, -0.5942, -0.3165, -0.5907, -0.5394, -0.8708, 1.933, 0.4521, 1.943, 0.746, 1.859, 0.7403, 1.829, 0.4427, -0.2367, 1.462, -0.2367, 1.76, -0.3208, 1.775, -0.3386, 1.484, -1.628, -0.5323, -1.25, -0.7254, -1.189, -0.7024, -1.538, -0.5045, 1.357, 1.068, 1.365, 0.7551, 1.454, 0.7528, 1.466, 1.063, 0.5157, 1.611, 0.4525, 1.292, 0.5414, 1.294, 0.6235, 1.616, -0.4637, 1.602, -0.4935, 1.462, -0.4637, 1.839, -0.561, 1.8, 0.597, -1.233, 0.6807, -1.2, 0.5412, -0.8551, 0.4525, -0.8583, 0.6807, -1.2, 0.8022, -1.152, 0.6698, -0.8504, 0.5412, -0.8551, 2.629, -1.233, 2.604, -1.091, 2.563, -0.949, 2.468, -0.9343, -1.404, 1.716, -1.557, 1.678, -1.556, 1.608, -1.445, 1.592, -0.07484, 0.1478, 0.01007, 0.07086, 0.01007, 0.1793, -0.05854, 0.2064, -0.1418, 1.756, -0.04094, 1.621, -0.04094, 1.859, -0.1491, 1.868, 2.152, 1.255, 2.23, 1.657, 2.104, 1.25, 0.6677, 0.1932, 0.7267, 0.5985, 0.6481, 0.1963, 0.6962, 0.1888, 0.7267, 0.5985, 0.6677, 0.1932, 2.714, -0.8157, 2.788, -1.233, 2.759, -0.8243, 0.1973, 1.508, 0.3196, 1.105, 0.245, 1.503, 1.804, -0.2368, 1.799, 0.1894, 1.775, -0.238, 2.104, 1.25, 2.23, 1.657, 2.058, 1.245, 2.23, 0.1917, 2.17, 0.4967, 2.069, 0.4842, 2.116, 0.1894, 0.5412, -0.8551, 0.5206, -0.5489, 0.4625, -0.5506, 0.4525, -0.8583, 0.6698, -0.8504, 0.6049, -0.5465, 0.5206, -0.5489, 0.5412, -0.8551, 2.563, -0.949, 2.598, -0.6409, 2.491, -0.6286, 2.468, -0.9343, -1.556, 1.608, -1.618, 1.312, -1.513, 1.295, -1.445, 1.592, 1.682, -1.233, 1.804, -0.9633, 1.722, -0.9545, 1.604, -1.224, 0.6621, 1.671, 0.6235, 1.363, 0.7308, 1.371, 0.7715, 1.68, -0.1919, -0.3737, -0.03255, -0.1678, -0.0736, -0.1682, -0.2384, -0.3717, 1.935, 0.9678, 2.058, 1.19, 2.008, 1.185, 1.873, 0.9635, 1.167, 1.624, 1.167, 1.857, 1.116, 1.855, 1.103, 1.619, -1.049, -0.9026, -0.7847, -1.04, -0.747, -1.029, -1.008, -0.8877, 1.382, 0.5302, 1.505, 0.3101, 1.558, 0.3079, 1.449, 0.5286, 0.4833, 1.072, 0.5707, 0.8401, 0.6235, 0.8421, 0.5511, 1.073, -0.2462, -0.5942, -0.1919, -0.3737, -0.2384, -0.3717, -0.3165, -0.5907, 1.943, 0.746, 1.935, 0.9678, 1.873, 0.9635, 1.859, 0.7403, 0.8022, 1.878, 0.824, 1.664, 0.8893, 1.663, 0.8893, 1.877, -1.25, -0.7254, -1.049, -0.9026, -1.008, -0.8877, -1.189, -0.7024, 1.365, 0.7551, 1.382, 0.5302, 1.449, 0.5286, 1.454, 0.7528, 0.4525, 1.292, 0.4833, 1.072, 0.5511, 1.073, 0.5414, 1.294, 2.17, 0.4967, 2.208, 0.797, 2.126, 0.7872, 2.069, 0.4842, 0.5206, -0.5489, 0.6671, -0.2657, 0.6239, -0.2662, 0.4625, -0.5506, 0.6049, -0.5465, 0.7297, -0.2651, 0.6671, -0.2657, 0.5206, -0.5489, 2.598, -0.6409, 2.629, -0.3574, 2.544, -0.3468, 2.491, -0.6286, -1.618, 1.312, -1.489, 1.022, -1.404, 1.011, -1.513, 1.295, 1.804, -0.9633, 1.701, -0.6714, 1.639, -0.6657, 1.722, -0.9545, 0.6235, 1.363, 0.6867, 1.071, 0.7715, 1.078, 0.7308, 1.371, 2.208, 0.797, 2.204, 0.8305, 2.124, 0.8211, 2.126, 0.7872, 0.6671, -0.2657, 0.6671, -0.2321, 0.6257, -0.2323, 0.6239, -0.2662, 0.7297, -0.2651, 0.7272, -0.2319, 0.6671, -0.2321, 0.6671, -0.2657, 2.629, -0.3574, 2.547, -0.3134, 2.544, -0.3468, -1.489, 1.022, -1.49, 0.9897, -1.404, 1.011, 1.701, -0.6714, 1.708, -0.6396, 1.649, -0.6344, 1.639, -0.6657, 0.6867, 1.071, 0.6855, 1.036, 0.7673, 1.043, 0.7715, 1.078, 0.9108, -0.4565, 1.012, -0.1409, 0.9795, -0.1335, 0.8314, -0.4228, -0.6005, 0.7092, -0.6315, 1.048, -0.6937, 1.025, -0.692, 0.6985, 2.233, 1.695, 2.283, 1.378, 2.34, 1.407, 2.314, 1.728, 2.282, -0.7414, 2.397, -1.035, 2.43, -1.028, 2.37, -0.717, -0.2367, 1.772, -0.2163, 1.477, -0.1502, 1.462, -0.1502, 1.765, 2.557, 0.693, 2.613, 0.9808, 2.554, 1.008, 2.446, 0.7379, 1.012, -0.1409, 1.075, 0.1228, 1.055, 0.1325, 0.9795, -0.1335, -0.6315, 1.048, -0.639, 1.29, -0.6824, 1.296, -0.6937, 1.025, -0.5792, 1.075, -0.5842, 1.294, -0.639, 1.29, -0.6315, 1.048, 2.397, -1.035, 2.447, -1.233, 2.468, -1.229, 2.43, -1.028, 2.28, -0.1397, 2.28, 0.09763, 2.225, 0.09486, 2.219, -0.1087, 2.418, 1.378, 2.396, 1.655, 2.34, 1.66, 2.358, 1.408, -1.667, 1.572, -1.827, 1.318, -1.767, 1.318, -1.641, 1.57, 2.527, -0.03487, 2.554, -0.3009, 2.616, -0.293, 2.565, -0.03182, 2.623, 1.593, 2.579, 1.78, 2.585, 1.597, 2.031, -1.057, 1.867, -0.8427, 1.804, -0.8536, 1.993, -1.064, -0.7199, 0.3716, -0.8844, 0.1294, -0.84, 0.1017, -0.6987, 0.3606, -0.9005, 1.439, -0.8912, 1.686, -0.9548, 1.686, -0.9381, 1.436, 1.103, 1.819, 1.086, 1.864, 1.001, 1.824, -0.04743, -1.165, -0.3106, -1.113, -0.2649, -1.19, -0.05233, -1.233, 1.624, 0.8453, 1.558, 0.7064, 1.669, 0.7294, 1.725, 0.8508, 1.979, -0.4265, 1.984, -0.2947, 1.869, -0.2845, 1.877, -0.4327, -1.415, -0.06402, -1.576, -0.164, -1.571, -0.2469, -1.369, -0.1245, -1.09, 1.478, -1.125, 1.664, -1.234, 1.691, -1.191, 1.487, -1.768, 1.144, -1.714, 1.031, -1.641, 1.051, -1.703, 1.164, 1.718, 1.111, 1.685, 0.9897, 1.755, 0.9935, 1.787, 1.116, 1.899, -0.6902, 1.933, -0.5674, 1.862, -0.5702, 1.829, -0.6922, -1.081, 0.0474, -1.234, -0.006346, -1.201, -0.05486, -1.053, 0.002204, 2.73, 1.696, 2.733, 1.576, 2.8, 1.561, 2.796, 1.68, 2.548, 1.166, 2.489, 1.343, 2.425, 1.349, 2.478, 1.161, -1.827, 1.318, -1.768, 1.144, -1.703, 1.164, -1.767, 1.318, 1.766, 1.268, 1.718, 1.111, 1.787, 1.116, 1.829, 1.265, 1.867, -0.8427, 1.899, -0.6902, 1.829, -0.6922, 1.804, -0.8536, -0.8844, 0.1294, -1.081, 0.0474, -1.053, 0.002204, -0.84, 0.1017, 2.736, 1.876, 2.73, 1.696, 2.796, 1.68, 2.8, 1.871, 2.489, 1.343, 2.623, 1.593, 2.585, 1.597, 2.425, 1.349, 2.602, 1.051, 2.548, 1.166, 2.478, 1.161, 2.532, 1.046, -1.714, 1.031, -1.694, 0.9897, -1.618, 1.009, -1.641, 1.051, 1.685, 0.9897, 1.673, 0.9449, 1.743, 0.9481, 1.755, 0.9935, 1.933, -0.5674, 1.946, -0.5218, 1.875, -0.5249, 1.862, -0.5702, -1.234, -0.006346, -1.291, -0.02628, -1.256, -0.07603, -1.201, -0.05486, 2.733, 1.576, 2.734, 1.531, 2.8, 1.561, -0.07411, 0.2068, 0.003482, 0.2064, 0.003482, 0.2632, -0.07484, 0.2615, 1.673, 0.9449, 1.642, 0.891, 1.73, 0.8965, 1.743, 0.9481, 1.946, -0.5218, 1.96, -0.47, 1.871, -0.4752, 1.875, -0.5249, -1.291, -0.02628, -1.356, -0.04888, -1.319, -0.1, -1.256, -0.07603, 0.01485, -1.173, -0.04743, -1.165, -0.05233, -1.233, 0.01178, -1.23, 1.642, 0.891, 1.624, 0.8453, 1.725, 0.8508, 1.73, 0.8965, 1.96, -0.47, 1.979, -0.4265, 1.877, -0.4327, 1.871, -0.4752, -1.356, -0.04888, -1.415, -0.06402, -1.369, -0.1245, -1.319, -0.1, -1.086, 1.436, -1.09, 1.478, -1.191, 1.487, 2.623, 1.008, 2.602, 1.051, 2.532, 1.046, -1.256, -0.07603, -1.319, -0.1, -1.202, -0.208, -1.144, -0.1907, 0.7369, 1.816, 0.6235, 1.776, 0.6507, 1.68, 0.7369, 1.681, -0.8046, 0.5634, -0.7287, 0.517, -0.6937, 0.6494, -0.746, 0.654, 1.253, 1.714, 1.327, 1.719, 1.327, 1.857, 1.263, 1.848, 1.463, 1.822, 1.365, 1.792, 1.357, 1.674, 1.463, 1.684, 1.185, 1.743, 1.253, 1.714, 1.253, 1.843, 1.173, 1.852, -1.086, 1.475, -1.026, 1.463, -1.005, 1.734, -1.048, 1.743, -1.026, 1.463, -0.9548, 1.436, -0.9548, 1.714, -1.005, 1.734, -0.746, 0.654, -0.6937, 0.6494, -0.8504, 0.9127, -0.8875, 0.9159, -0.8875, 1.428, -0.8206, 1.428, -0.7922, 1.703, -0.8397, 1.703, -0.8206, 1.428, -0.7227, 1.455, -0.7227, 1.723, -0.7922, 1.703, 2.809, 0.9277, 2.737, 0.9146, 2.758, 0.661, 2.809, 0.6704, 2.734, -0.2715, 2.71, -0.2671, 2.809, -0.4476, 1.786, 1.273, 1.817, 1.268, 1.817, 1.459, -0.8364, 1.26, -0.8167, 1.258, -0.6937, 1.428, 2.73, 1.35, 2.753, 1.355, 2.827, 1.531, 2.811, 0.3212, 2.772, 0.3146, 2.767, 0.1462, 2.455, -0.1514, 2.425, -0.1483, 2.527, -0.3009, 2.765, 0.07082, 2.71, -0.2671, 2.734, -0.2715, 2.809, 0.06268, -0.1507, 0.6313, -0.1507, 0.9745, -0.1825, 0.9794, -0.2105, 0.6403, -0.8504, 0.9127, -0.8167, 1.258, -0.8364, 1.26, -0.8875, 0.9159, 2.827, 1.017, 2.753, 1.355, 2.73, 1.35, 2.782, 1.008, 2.737, 0.6486, 2.772, 0.3146, 2.811, 0.3212, 2.811, 0.661, 2.47, 0.1596, 2.425, -0.1483, 2.455, -0.1514, 2.527, 0.1537, 2.194, 0.9092, 2.152, 1.255, 2.104, 1.25, 2.12, 0.9006, 0.6672, -0.1533, 0.6677, 0.1932, 0.6481, 0.1963, 0.6299, -0.1529, 0.7215, -0.1539, 0.6962, 0.1888, 0.6677, 0.1932, 0.6672, -0.1533, 2.71, -0.4701, 2.714, -0.8157, 2.759, -0.8243, 2.786, -0.4796, 0.2448, 1.841, 0.1973, 1.508, 0.245, 1.503, 0.3196, 1.828, 1.726, -0.565, 1.804, -0.2368, 1.775, -0.238, 1.672, -0.561, 0.6828, 0.955, 0.6708, 0.5985, 0.7154, 0.6053, 0.7577, 0.9619, 2.204, 0.8305, 2.198, 0.877, 2.122, 0.8681, 2.124, 0.8211, 0.6671, -0.2321, 0.6672, -0.1856, 0.6282, -0.1854, 0.6257, -0.2323, 0.7272, -0.2319, 0.7238, -0.1858, 0.6672, -0.1856, 0.6671, -0.2321, 1.708, -0.6396, 1.719, -0.5955, 1.663, -0.591, 1.649, -0.6344, 0.6855, 1.036, 0.6839, 0.9882, 0.7617, 0.9951, 0.7673, 1.043, 2.198, 0.877, 2.194, 0.9092, 2.12, 0.9006, 2.122, 0.8681, 0.6672, -0.1856, 0.6672, -0.1533, 0.6299, -0.1529, 0.6282, -0.1854, 0.7238, -0.1858, 0.7215, -0.1539, 0.6672, -0.1533, 0.6672, -0.1856, 1.719, -0.5955, 1.726, -0.565, 1.672, -0.561, 1.663, -0.591, 0.6839, 0.9882, 0.6828, 0.955, 0.7577, 0.9619, 0.7617, 0.9951, 2.71, -0.4701, 2.786, -0.4796, 2.788, -0.4476, 0.2493, 1.872, 0.2448, 1.841, 0.3196, 1.828, 1.649, -0.6344, 1.663, -0.591, 1.59, -0.5829, 1.576, -0.6263, 1.663, -0.591, 1.631, -0.5332, 1.558, -0.5251, 1.59, -0.5829, 1.786, 1.757, 1.737, 1.805, 1.704, 1.76, 1.753, 1.712, 0.7238, -0.1858, 0.7272, -0.2319, 0.8022, -0.2266, 0.7988, -0.1806, 1.972, 1.717, 1.972, 1.788, 1.903, 1.807, 1.903, 1.736, 2.088, 1.663, 2.18, 1.657, 2.15, 1.703, 2.058, 1.708, 2.66, 1.008, 2.73, 1.008, 2.679, 1.166, 2.623, 1.163, 0.4435, 1.823, 0.3523, 1.835, 0.359, 1.692, 0.4289, 1.677, 1.753, 1.712, 1.704, 1.76, 1.68, 1.602, 1.72, 1.568, -1.243, 1.779, -1.311, 1.783, -1.346, 1.621, -1.292, 1.617, -1.311, 1.783, -1.375, 1.727, -1.404, 1.581, -1.346, 1.621, 2.058, 1.708, 2.15, 1.703, 2.18, 1.858, 2.109, 1.854, 2.629, 1.484, 2.666, 1.489, 2.73, 1.747, 0.4435, 1.356, 0.402, 1.373, 0.3336, 1.105, 0.7715, 0.982, 0.799, 0.9627, 0.799, 1.244, -1.298, 1.275, -1.334, 1.281, -1.243, 0.9897, -0.1549, 1.283, -0.2105, 1.278, -0.1549, 0.9794, 1.355, 1.47, 1.318, 1.445, 1.355, 1.185, 2.71, 1.273, 2.666, 1.489, 2.629, 1.484, 2.664, 1.269, 0.3196, 1.589, 0.402, 1.373, 0.4435, 1.356, 0.3738, 1.573, 1.688, 1.486, 1.759, 1.285, 1.786, 1.268, 1.722, 1.461, -1.304, 1.514, -1.334, 1.281, -1.298, 1.275, -1.26, 1.509, -1.357, 1.486, -1.383, 1.263, -1.334, 1.281, -1.304, 1.514, 0.05049, 1.846, 0.06245, 1.621, 0.09698, 1.65, 0.09698, 1.874, 2.679, 1.166, 2.71, 1.273, 2.664, 1.269, 2.623, 1.163, 0.359, 1.692, 0.3196, 1.589, 0.3738, 1.573, 0.4289, 1.677, 1.68, 1.602, 1.688, 1.486, 1.722, 1.461, 1.72, 1.568, -1.346, 1.621, -1.304, 1.514, -1.26, 1.509, -1.292, 1.617, -1.404, 1.581, -1.357, 1.486, -1.304, 1.514, -1.346, 1.621, -1.474, 1.725, -1.474, 1.831, -1.527, 1.815, -1.542, 1.716, -0.2316, 0.7818, -0.2158, 0.9151, -0.4567, 0.7735, 1.528, -0.5146, 1.558, -0.3883, 1.373, -0.4087, 1.321, -0.5375, 0.1679, 0.6883, -0.09312, 0.703, -0.005145, 0.5898, -0.2411, 0.7015, -0.2316, 0.7818, -0.4567, 0.7735, -0.4762, 0.6922, 1.51, -0.5907, 1.528, -0.5146, 1.321, -0.5375, 1.29, -0.6151, 0.2282, 0.6248, 0.1679, 0.6883, -0.005145, 0.5898, 0.04784, 0.5216, -0.2578, 0.5603, -0.4762, 0.6922, -0.5105, 0.5492, 1.479, -0.7246, 1.51, -0.5907, 1.29, -0.6151, 1.235, -0.7516, 0.3344, 0.5131, 0.2282, 0.6248, 0.1411, 0.4016, -1.149, 0.6491, -0.8875, 0.517, -0.9008, 0.6464, 1.036, 1.057, 0.943, 0.9412, 1.233, 0.9625, -0.2158, 0.9151, -0.4243, 0.9085, -0.4567, 0.7735, 0.1679, 0.6883, 0.0677, 0.7937, -0.09312, 0.703, -0.07484, 0.2493, -0.2158, 0.1467, -0.07484, 0.07086, 0.8901, 0.8756, 0.8022, 0.7667, 0.9664, 0.6939, -0.2578, 0.5603, -0.2411, 0.7015, -0.4762, 0.6922, 0.2282, 0.6248, 0.04784, 0.5216, 0.1411, 0.4016, -0.6767, 1.522, -0.5983, 1.637, -0.5983, 1.823, -0.6937, 1.8, 0.1061, 1.608, -0.1491, 1.621, 0.04157, 1.429, 0.1061, 1.429, 0.1679, 0.6883, 0.2282, 0.6248, 0.3815, 0.8871, 0.3527, 0.9055, 0.116, -1.224, 0.4525, -1.233, 0.2016, -0.9553, 0.08695, -0.9502, 2.282, -0.1944, 2.425, -0.3009, 2.425, 0.09237, 2.302, 0.1262, 1.233, 0.9625, 0.943, 0.9412, 1.29, 0.5362, 1.327, 0.5473, 0.943, 0.9412, 0.8901, 0.8756, 1.255, 0.5144, 1.29, 0.5362, 0.8901, 0.8756, 0.9664, 0.6939, 1.179, 0.4574, 1.255, 0.5144, 2.425, 1.348, 2.336, 1.378, 2.23, 1.19, 2.304, 1.164, 2.71, -0.04352, 2.664, -0.01175, 2.635, -0.205, 2.676, -0.2324, 0.3527, 0.9055, 0.3815, 0.8871, 0.4525, 1.089, 0.4273, 1.105, 0.08695, -0.9502, 0.2016, -0.9553, 0.1374, -0.7521, 0.04116, -0.7468, 0.2016, -0.9553, 0.32, -0.9305, 0.2357, -0.7311, 0.1374, -0.7521, 2.737, 1.008, 2.68, 0.9868, 2.66, 0.7925, 2.71, 0.8117, 1.29, 0.5362, 1.255, 0.5144, 1.321, 0.3369, 1.351, 0.3555, 2.064, -1.226, 2.181, -1.233, 2.282, -1.071, 2.184, -1.067, 2.425, 0.4995, 2.382, 0.5157, 2.303, 0.1894, 2.659, -0.9047, 2.629, -0.8858, 2.71, -1.233, 0.7715, 1.255, 0.7908, 1.244, 0.7908, 1.609, 0.3921, -0.09734, 0.4525, -0.1032, 0.3341, 0.2681, -0.1507, 0.6313, -0.2158, 0.6248, -0.1507, 0.2493, 0.798, 0.9627, 0.7715, 0.9444, 0.798, 0.5985, 2.031, -0.4429, 2.057, -0.4377, 2.282, -0.1397, 2.057, -0.4377, 2.122, -0.4381, 2.282, -0.1397, 2.23, 1.19, 2.285, 0.9022, 2.353, 0.8914, 2.304, 1.164, 2.635, -0.205, 2.645, -0.4944, 2.679, -0.5196, 2.676, -0.2324, 0.04116, -0.7468, 0.1727, -0.4728, 0.151, -0.4592, 0.01485, -0.7362, 0.1374, -0.7521, 0.2492, -0.4922, 0.1727, -0.4728, 0.04116, -0.7468, -0.04094, 1.866, -0.02948, 1.621, 0.05049, 1.65, 0.05049, 1.908, 2.66, 0.7925, 2.613, 0.5479, 2.655, 0.5686, 2.71, 0.8117, 2.184, -1.067, 2.16, -0.8116, 2.128, -0.8203, 2.144, -1.072, 2.282, -1.071, 2.238, -0.8057, 2.16, -0.8116, 2.184, -1.067, 2.285, 0.9022, 2.382, 0.5157, 2.425, 0.4995, 2.353, 0.8914, 2.645, -0.4944, 2.629, -0.8858, 2.659, -0.9047, 2.679, -0.5196, 0.1727, -0.4728, 0.3921, -0.09734, 0.3742, -0.08926, 0.151, -0.4592, 0.2492, -0.4922, 0.4525, -0.1032, 0.3921, -0.09734, 0.1727, -0.4728, 0.1061, 1.819, 0.1412, 1.429, 0.1936, 1.457, 0.1936, 1.838, 2.613, 0.5479, 2.701, 0.1462, 2.737, 0.1609, 2.655, 0.5686, 2.16, -0.8116, 2.057, -0.4377, 2.031, -0.4429, 2.128, -0.8203, 2.238, -0.8057, 2.122, -0.4381, 2.057, -0.4377, 2.16, -0.8116, 0.9029, -0.6412, 0.9108, -0.4565, 0.8314, -0.4228, 0.826, -0.623, -0.5792, 0.5358, -0.6005, 0.7092, -0.692, 0.6985, -0.6625, 0.517, 2.23, 1.848, 2.233, 1.695, 2.314, 1.728, 2.34, 1.882, 2.317, -0.5549, 2.282, -0.7414, 2.37, -0.717, 2.407, -0.5424, 1.669, 1.563, 1.68, 1.759, 1.593, 1.756, 1.571, 1.571, 2.559, 0.4927, 2.557, 0.693, 2.446, 0.7379, 2.433, 0.534, 0.9974, -0.9095, 0.8978, -0.7597, 0.8225, -0.7516, 0.9156, -0.9251, 1.28, 1.508, 1.274, 1.612, 1.173, 1.619, 1.196, 1.463, 1.025, 1.388, 1.045, 1.283, 1.168, 1.32, 1.17, 1.428, 2.376, -0.3009, 2.339, -0.4351, 2.43, -0.4304, 2.468, -0.3151, 1.68, 1.268, 1.662, 1.437, 1.558, 1.453, 1.563, 1.31, 2.613, 0.1894, 2.559, 0.3642, 2.425, 0.4031, 2.495, 0.2403])
me_cylinder001.materials.append(mat_tree)
me_cylinder001.use_remesh_fix_poles = True
me_cylinder001.use_remesh_preserve_attributes = False
me_cylinder001.use_mirror_vertex_groups = False
me_cylinder001.update()
me_cylinder001.normals_split_custom_set([tuple(v) for v in zip(*[iter([-0.4166, -0.5531, -0.7215, 0.4166, -0.5531, -0.7215, 0.8331, -0.5531, 6.059e-05, 0.4166, -0.5531, 0.7215, -0.4166, -0.5531, 0.7215, -0.8331, -0.5531, -6.059e-05, -0.9554, 0.2954, 8.978e-06, -0.5225, 0.2245, 0.8225, -0.4673, 0.2779, 0.8393, -0.8871, 0.4616, 1.021e-06, -0.5225, 0.2245, 0.8225, 0.4547, 0.0427, 0.8896, 0.4986, -0.09922, 0.8611, -0.4673, 0.2779, 0.8393, 0.4547, 0.0427, 0.8896, 0.9982, -0.05932, 6.512e-06, 0.9662, -0.2579, 2.497e-07, 0.4986, -0.09922, 0.8611, 0.9982, -0.05932, 6.512e-06, 0.4547, 0.0427, -0.8896, 0.4807, -0.3889, -0.7859, 0.9662, -0.2579, 2.497e-07, 0.4547, 0.0427, -0.8896, -0.5225, 0.2245, -0.8225, -0.509, 0.2862, -0.8118, 0.4807, -0.3889, -0.7859, -0.5225, 0.2245, -0.8225, -0.9554, 0.2954, 8.978e-06, -0.8871, 0.4616, 1.021e-06, -0.509, 0.2862, -0.8118, -0.4515, 0.1502, 0.8795, 0.5683, -0.01461, 0.8227, 0.3518, -0.1485, 0.9242, -0.478, 0.001197, 0.8784, 0.5683, -0.01461, 0.8227, 0.991, 0.09627, -0.09321, 0.3518, -0.1485, 0.9242, 0.5116, 0.8097, -0.2875, -0.5374, -0.03072, -0.8428, -0.1351, -0.2497, -0.9589, 0.5337, 0.1019, -0.8395, -0.5374, -0.03072, -0.8428, -0.9895, 0.1018, 0.1028, -0.1351, -0.2497, -0.9589, -0.3223, -0.5411, 0.7768, -0.768, 0.5659, 0.2999, -0.5931, -0.8039, -0.04552, 0.2878, 0.5089, 0.8113, -0.768, 0.566, 0.2998, -0.3223, -0.5411, 0.7768, 0.4194, 0.9067, -0.04389, -0.768, 0.5659, 0.2998, 0.2878, 0.5089, 0.8113, 0.4882, 0.8713, 0.05002, 0.4792, 0.3572, -0.8017, 0.2399, 0.5275, -0.815, 0.9869, 0.1512, -0.05593, -0.4392, -0.3758, -0.816, -0.768, 0.5659, 0.2998, 0.1138, 0.5342, -0.8376, -0.5931, -0.8039, -0.04548, -0.768, 0.5659, 0.2998, -0.4392, -0.3758, -0.816, -0.5225, 0.2245, 0.8225, -0.9554, 0.2954, -1.571e-05, -0.8331, -0.5531, 9.123e-06, -0.4166, -0.5531, 0.7215, -0.9554, 0.2954, 2.153e-05, -0.5225, 0.2245, -0.8225, -0.4166, -0.5531, -0.7215, -0.8331, -0.5531, 1.708e-05, -0.5225, 0.2245, -0.8225, 0.4547, 0.0427, -0.8896, 0.4165, -0.5531, -0.7215, -0.4166, -0.5531, -0.7215, 0.4547, 0.04266, -0.8896, 0.9982, -0.0593, 5.245e-06, 0.8331, -0.5531, -9.391e-06, 0.4166, -0.5531, -0.7215, 0.9982, -0.05932, 2.896e-06, 0.4547, 0.04269, 0.8896, 0.4166, -0.5531, 0.7215, 0.8331, -0.5531, -1.675e-05, 0.4547, 0.04268, 0.8896, -0.5225, 0.2245, 0.8225, -0.4165, -0.5531, 0.7215, 0.4166, -0.5531, 0.7215, -0.5129, 0.01319, 0.8583, -0.49, 0.2119, 0.8456, -0.9848, -0.1735, 6.054e-08, -0.7749, 0.5711, 0.2708, 0.5248, 0.1233, 0.8422, 0.481, 0.3815, 0.7894, -0.49, 0.2119, 0.8456, -0.5129, 0.01319, 0.8583, 0.9986, -0.04238, -0.03071, 0.9845, -0.1692, 0.0466, 0.481, 0.3815, 0.7894, 0.5248, 0.1233, 0.8422, 0.5248, 0.1233, -0.8422, 0.481, 0.3815, -0.7894, 0.9845, -0.1692, 0.0466, 0.9986, -0.04238, -0.03071, -0.5129, 0.01319, -0.8583, -0.49, 0.2119, -0.8456, 0.481, 0.3815, -0.7894, 0.5248, 0.1233, -0.8422, -0.7749, 0.5711, 0.2708, -0.9848, -0.1735, 6.054e-08, -0.49, 0.2119, -0.8456, -0.5129, 0.01319, -0.8583, -0.5955, 0.1955, 0.7792, 0.5248, 0.1233, 0.8422, -0.5129, 0.01319, 0.8583, -0.439, 0.07589, 0.8953, 0.2447, 0.2769, -0.9292, -0.5129, 0.01319, -0.8583, 0.5248, 0.1233, -0.8422, 0.5072, 0.1029, -0.8557, 0.3518, -0.1485, 0.9242, -0.5955, 0.1955, 0.7792, -0.439, 0.07589, 0.8953, -0.478, 0.001197, 0.8784, -0.1351, -0.2497, -0.9589, 0.2447, 0.2769, -0.9292, 0.5072, 0.1029, -0.8557, 0.5337, 0.1019, -0.8395, -0.9895, 0.1018, 0.1028, -0.4515, 0.1502, 0.8795, -0.478, 0.001197, 0.8784, -0.439, 0.07589, 0.8953, -0.5129, 0.01319, 0.8583, -0.7749, 0.5711, 0.2708, 0.9986, -0.04238, -0.03071, 0.5248, 0.1233, 0.8422, -0.5955, 0.1955, 0.7792, 0.5072, 0.1029, -0.8557, 0.5248, 0.1233, -0.8422, 0.9986, -0.04238, -0.03071, -0.7749, 0.5711, 0.2708, -0.5129, 0.01319, -0.8583, 0.2447, 0.2769, -0.9292, -0.478, 0.001195, 0.8784, -0.439, 0.07588, 0.8953, -0.7371, 0.088, 0.67, -0.7074, -0.6216, 0.3365, -0.439, 0.07589, 0.8953, -0.7749, 0.5711, 0.2708, -0.1854, 0.8772, 0.4428, -0.7371, 0.08797, 0.67, -0.7749, 0.5711, 0.2708, 0.2446, 0.2769, -0.9292, 0.6609, 0.7215, -0.2065, -0.1854, 0.8772, 0.4428, 0.2447, 0.2769, -0.9292, -0.1351, -0.2497, -0.9588, 0.6145, -0.1964, -0.7641, 0.6609, 0.7215, -0.2065, -0.1351, -0.2497, -0.9589, -0.9895, 0.1018, 0.1028, -0.3125, -0.8715, -0.378, 0.6145, -0.1964, -0.7641, -0.9895, 0.1018, 0.1028, -0.478, 0.001257, 0.8784, -0.7074, -0.6215, 0.3365, -0.3125, -0.8715, -0.378, -0.6185, -0.631, -0.4683, -0.7681, -0.1701, 0.6173, -0.6321, 0.7123, -0.305, -0.7681, -0.1701, 0.6173, -0.1349, 0.4301, 0.8926, -0.6321, 0.7124, -0.305, -0.1349, 0.4301, 0.8926, 0.513, 0.7073, 0.4863, -0.6321, 0.7123, -0.305, 0.513, 0.7073, 0.4863, 0.7151, 0.3865, -0.5824, -0.6321, 0.7123, -0.305, 0.7151, 0.3865, -0.5824, 0.096, -0.3217, -0.942, -0.6321, 0.7123, -0.305, 0.096, -0.3217, -0.942, -0.6185, -0.631, -0.4683, -0.6322, 0.7123, -0.305, -0.49, 0.2119, 0.8456, -0.5829, 0.1158, 0.8042, -0.9845, -0.1752, 0.0, -0.9848, -0.1735, 6.054e-08, 0.481, 0.3815, 0.7894, 0.2963, 0.2355, 0.9256, -0.5829, 0.1158, 0.8042, -0.49, 0.2119, 0.8456, 0.9845, -0.1692, 0.0466, 0.2963, 0.2355, 0.9256, 0.481, 0.3815, 0.7894, 0.481, 0.3815, -0.7894, 0.2224, 0.1776, -0.9586, 0.9845, -0.1692, 0.0466, -0.49, 0.2119, -0.8456, -0.5829, 0.1158, -0.8042, 0.2224, 0.1776, -0.9586, 0.481, 0.3815, -0.7894, -0.9848, -0.1735, 6.054e-08, -0.9845, -0.1752, 0.0, -0.5829, 0.1158, -0.8042, -0.49, 0.2119, -0.8456, -0.7365, -0.1896, 0.6493, -0.6855, -0.06376, 0.7253, -0.6841, -0.7293, 0.01067, -0.5395, -0.842, 0.009401, -0.2658, 0.7317, 0.6276, -0.02473, 0.7375, 0.6749, -0.6855, -0.06378, 0.7253, -0.7365, -0.1896, 0.6493, 0.5638, 0.8247, 0.04329, 0.5881, 0.8078, 0.04049, -0.02473, 0.7375, 0.6749, -0.2658, 0.7317, 0.6276, 0.7119, 0.1453, -0.6871, 0.6691, 0.1797, -0.7211, 0.5881, 0.8078, 0.04048, 0.5638, 0.8247, 0.04332, 0.09619, -0.7364, -0.6697, -0.0329, -0.7022, -0.7112, 0.6691, 0.1797, -0.7211, 0.7119, 0.1453, -0.6871, -0.5395, -0.842, 0.009376, -0.6841, -0.7293, 0.01068, -0.03293, -0.7022, -0.7112, 0.0962, -0.7364, -0.6697, -0.4989, -0.0403, 0.8657, -0.4196, -0.2841, 0.8621, -0.867, -0.4946, -0.06108, -0.9832, -0.1826, 1.13e-07, 0.1417, 0.1659, 0.9759, 0.5321, 0.2429, 0.8111, -0.4196, -0.2841, 0.8621, -0.4989, -0.0403, 0.8657, -0.4989, -0.0403, -0.8657, -0.4248, 0.03561, -0.9046, 0.4792, 0.3572, -0.8017, 0.01452, 0.177, -0.9841, -0.9832, -0.1826, 1.13e-07, -0.867, -0.4946, -0.06108, -0.4248, 0.03561, -0.9046, -0.4989, -0.0403, -0.8657, -0.5829, 0.1158, 0.8042, -0.4989, -0.0403, 0.8657, -0.9832, -0.1826, 1.13e-07, -0.9845, -0.1752, 0.0, 0.2963, 0.2355, 0.9256, 0.1417, 0.1659, 0.9759, -0.4989, -0.0403, 0.8657, -0.5829, 0.1158, 0.8042, -0.5829, 0.1158, -0.8042, -0.4989, -0.0403, -0.8657, 0.01452, 0.177, -0.9841, 0.2224, 0.1776, -0.9586, -0.9845, -0.1752, 0.0, -0.9832, -0.1826, 1.13e-07, -0.4989, -0.0403, -0.8657, -0.5829, 0.1158, -0.8042, 0.4882, 0.8713, 0.04995, 0.5321, 0.2429, 0.8111, 0.1417, 0.1659, 0.9759, 0.01452, 0.177, -0.9841, 0.4792, 0.3572, -0.8017, 0.4882, 0.8713, 0.05005, 0.2224, 0.1776, -0.9586, 0.01449, 0.177, -0.9841, -0.3522, 0.3816, -0.8546, 0.3183, -0.5063, -0.8015, 0.01453, 0.177, -0.9841, 0.4882, 0.8713, 0.05, -0.494, 0.8694, -0.00849, -0.3522, 0.3816, -0.8546, 0.4882, 0.8713, 0.05002, 0.1418, 0.1659, 0.9759, -0.1347, 0.4917, 0.8603, -0.494, 0.8694, -0.008533, 0.1417, 0.1659, 0.9759, 0.2963, 0.2355, 0.9256, 0.475, -0.4233, 0.7715, -0.1347, 0.4917, 0.8603, 0.2963, 0.2356, 0.9256, 0.9845, -0.1692, 0.04662, 0.6706, -0.7417, -0.0116, 0.475, -0.4233, 0.7715, 0.9845, -0.1692, 0.04656, 0.2224, 0.1776, -0.9586, 0.3183, -0.5063, -0.8015, 0.6706, -0.7418, -0.01158, -0.2868, 0.5761, -0.7654, 0.8429, 0.5376, -0.02369, 0.56, -0.309, -0.7687, -0.6041, 0.7965, 0.02489, 0.8429, 0.5376, -0.02368, -0.2868, 0.5761, -0.7654, -0.3961, 0.4573, 0.7962, 0.8429, 0.5376, -0.0237, -0.6041, 0.7965, 0.02488, 0.2797, -0.4123, 0.8671, 0.8429, 0.5375, -0.02369, -0.3961, 0.4573, 0.7962, 0.7, -0.7135, 0.0314, 0.8429, 0.5376, -0.02363, 0.2797, -0.4123, 0.8671, 0.56, -0.309, -0.7687, 0.8429, 0.5376, -0.02369, 0.7, -0.7135, 0.03142, -0.3522, 0.3816, -0.8546, -0.3736, 0.4781, -0.7949, 0.3599, -0.3788, -0.8526, 0.3183, -0.5063, -0.8015, -0.494, 0.8694, -0.00851, -0.6096, 0.7925, -0.01621, -0.3736, 0.4781, -0.7949, -0.3522, 0.3816, -0.8546, -0.1347, 0.4916, 0.8603, -0.3669, 0.5142, 0.7752, -0.6096, 0.7925, -0.01621, -0.494, 0.8694, -0.008505, 0.475, -0.4233, 0.7715, 0.4339, -0.3639, 0.8242, -0.3669, 0.5142, 0.7752, -0.1347, 0.4917, 0.8603, 0.6706, -0.7418, -0.01158, 0.7029, -0.7111, -0.01548, 0.4339, -0.3639, 0.8242, 0.475, -0.4233, 0.7715, 0.3183, -0.5063, -0.8015, 0.3599, -0.3788, -0.8526, 0.703, -0.711, -0.01551, 0.6706, -0.7418, -0.0116, 0.991, 0.09629, -0.09325, 0.5115, 0.8097, -0.2875, 0.5406, -0.8153, 0.2074, -0.4628, -0.7906, 0.4009, 0.5116, 0.8097, -0.2875, 0.5337, 0.1019, -0.8395, 0.9734, -0.057, -0.2221, 0.5406, -0.8153, 0.2074, 0.5337, 0.1019, -0.8395, 0.5072, 0.1029, -0.8557, 0.8009, 0.4678, -0.3739, 0.9734, -0.057, -0.2221, 0.5072, 0.1029, -0.8557, 0.9986, -0.04245, -0.03073, -0.0981, 0.9701, -0.2219, 0.8009, 0.4678, -0.3739, 0.9986, -0.0424, -0.03072, -0.5955, 0.1956, 0.7792, -0.8122, 0.5344, -0.2341, -0.09811, 0.9701, -0.2219, -0.5955, 0.1956, 0.7792, 0.3519, -0.1485, 0.9242, -0.9126, -0.319, 0.2556, -0.8122, 0.5344, -0.2341, 0.3518, -0.1485, 0.9242, 0.991, 0.09625, -0.09318, -0.4628, -0.7906, 0.4009, -0.9126, -0.319, 0.2556, 0.6676, -0.689, 0.2821, 0.3793, 0.5204, 0.765, -0.2174, -0.7753, 0.593, 0.9762, -0.06831, -0.2058, 0.3793, 0.5204, 0.7651, 0.6676, -0.689, 0.2821, 0.8095, 0.4057, -0.4245, 0.3793, 0.5205, 0.765, 0.9762, -0.06831, -0.2058, -0.01207, 0.9005, -0.4347, 0.3793, 0.5204, 0.765, 0.8094, 0.4057, -0.4245, -0.7725, 0.633, -0.05091, 0.3793, 0.5204, 0.7651, -0.01209, 0.9005, -0.4347, -0.8311, -0.2644, 0.4893, 0.3793, 0.5204, 0.765, -0.7725, 0.633, -0.05091, -0.2174, -0.7753, 0.593, 0.3794, 0.5204, 0.765, -0.8311, -0.2644, 0.4893, 0.5406, -0.8153, 0.2074, 0.6648, -0.6249, 0.4093, -0.2624, -0.7518, 0.6049, -0.4628, -0.7906, 0.4009, 0.9734, -0.05699, -0.2221, 0.9792, -0.02811, -0.2007, 0.6648, -0.6249, 0.4093, 0.5406, -0.8153, 0.2073, 0.8009, 0.4678, -0.3739, 0.8524, 0.3243, -0.4102, 0.9792, -0.02811, -0.2007, 0.9734, -0.05698, -0.2221, -0.09813, 0.9701, -0.2219, -0.05477, 0.8354, -0.5469, 0.8524, 0.3243, -0.4102, 0.8009, 0.4678, -0.3739, -0.8122, 0.5344, -0.2341, -0.8749, 0.4811, -0.05499, -0.0548, 0.8354, -0.5469, -0.09812, 0.9701, -0.2219, -0.9126, -0.319, 0.2556, -0.835, -0.325, 0.4441, -0.8749, 0.4811, -0.055, -0.8122, 0.5344, -0.2341, -0.4628, -0.7906, 0.4009, -0.2624, -0.7518, 0.6049, -0.835, -0.325, 0.4441, -0.9126, -0.319, 0.2556, -0.1778, 0.5366, -0.8249, -0.2868, 0.5761, -0.7654, 0.56, -0.309, -0.7687, 0.5325, -0.3536, -0.769, -0.6307, 0.7756, -0.0257, -0.6041, 0.7965, 0.02489, -0.2868, 0.5761, -0.7654, -0.1778, 0.5366, -0.8249, -0.4831, 0.401, 0.7783, -0.3961, 0.4573, 0.7962, -0.6041, 0.7965, 0.02492, -0.6307, 0.7756, -0.02569, 0.3771, -0.5119, 0.7719, 0.2797, -0.4122, 0.8671, -0.3961, 0.4573, 0.7962, -0.4831, 0.401, 0.7783, 0.693, -0.7207, -0.0149, 0.7, -0.7135, 0.0314, 0.2797, -0.4123, 0.8671, 0.3771, -0.5118, 0.7719, 0.5325, -0.3536, -0.769, 0.56, -0.309, -0.7687, 0.7, -0.7135, 0.03139, 0.693, -0.7207, -0.01488, -0.3736, 0.4781, -0.7949, -0.1778, 0.5366, -0.8249, 0.5325, -0.3536, -0.769, 0.3599, -0.3788, -0.8526, -0.6096, 0.7925, -0.01621, -0.6307, 0.7756, -0.02569, -0.1778, 0.5366, -0.8249, -0.3736, 0.4781, -0.7949, -0.3669, 0.5142, 0.7752, -0.4831, 0.401, 0.7783, -0.6307, 0.7756, -0.02569, -0.6096, 0.7925, -0.01619, 0.4339, -0.3639, 0.8242, 0.3771, -0.5118, 0.7719, -0.4831, 0.401, 0.7783, -0.3669, 0.5142, 0.7752, 0.703, -0.7111, -0.01552, 0.693, -0.7207, -0.01492, 0.3771, -0.5118, 0.7719, 0.4339, -0.3639, 0.8242, 0.3599, -0.3788, -0.8526, 0.5325, -0.3536, -0.769, 0.6931, -0.7207, -0.01491, 0.703, -0.7111, -0.01552, 0.6648, -0.6249, 0.4093, 0.7887, -0.5663, 0.2392, -0.2263, -0.6998, 0.6775, -0.2624, -0.7518, 0.6049, 0.9792, -0.0281, -0.2007, 0.9735, -0.0392, -0.2252, 0.7887, -0.5663, 0.2392, 0.6648, -0.6249, 0.4094, 0.8524, 0.3243, -0.4102, 0.8008, 0.3795, -0.4634, 0.9735, -0.0392, -0.2252, 0.9792, -0.02809, -0.2007, -0.05476, 0.8354, -0.5469, -0.008304, 0.2439, -0.9698, 0.8008, 0.3795, -0.4634, 0.8524, 0.3243, -0.4102, -0.8749, 0.4811, -0.05504, -0.7919, 0.5895, -0.1593, -0.008261, 0.2439, -0.9698, -0.05482, 0.8354, -0.5469, -0.835, -0.325, 0.4441, -0.8386, -0.2065, 0.504, -0.7919, 0.5895, -0.1593, -0.8749, 0.4811, -0.05501, -0.2624, -0.7518, 0.6049, -0.2263, -0.6998, 0.6775, -0.8386, -0.2065, 0.504, -0.835, -0.325, 0.4441, 0.7887, -0.5663, 0.2392, 0.7269, -0.6298, 0.2739, -0.2435, -0.8239, 0.5117, -0.2263, -0.6998, 0.6775, 0.9735, -0.03919, -0.2252, 0.9922, 0.01348, -0.1238, 0.7269, -0.6298, 0.2739, 0.7887, -0.5663, 0.2392, 0.8008, 0.3795, -0.4634, 0.9496, 0.05458, -0.3087, 0.9922, 0.01365, -0.1239, 0.9735, -0.03919, -0.2252, -0.008327, 0.2439, -0.9698, 0.9496, 0.0546, -0.3087, 0.8008, 0.3795, -0.4634, -0.7919, 0.5895, -0.1593, -0.9757, 0.2088, -0.06692, -0.008292, 0.2439, -0.9698, -0.8386, -0.2065, 0.504, -0.8583, -0.3453, 0.3796, -0.9757, 0.2088, -0.0669, -0.7919, 0.5895, -0.1593, -0.2263, -0.6998, 0.6775, -0.2435, -0.8239, 0.5117, -0.8583, -0.3453, 0.3796, -0.8386, -0.2065, 0.504, -0.6414, -0.006017, 0.7672, -0.537, 0.1413, 0.8317, -0.853, -0.5204, 0.03987, -0.7475, -0.6643, -0.001686, 0.1795, 0.7414, 0.6466, 0.1489, 0.6059, 0.7815, -0.537, 0.1413, 0.8317, -0.6414, -0.006024, 0.7672, 0.7168, 0.6972, -0.0102, 0.7847, 0.6165, 0.0642, 0.1489, 0.6059, 0.7815, 0.1795, 0.7414, 0.6466, 0.6137, 0.137, -0.7776, 0.5064, -0.01342, -0.8622, 0.7847, 0.6165, 0.06419, 0.7168, 0.6972, -0.01022, -0.2331, -0.5796, -0.7808, -0.3407, -0.5107, -0.7894, 0.5064, -0.01339, -0.8622, 0.6137, 0.137, -0.7776, -0.7475, -0.6643, -0.001684, -0.853, -0.5204, 0.03988, -0.3407, -0.5107, -0.7894, -0.2331, -0.5796, -0.7808, -0.537, 0.1413, 0.8317, -0.7681, -0.1701, 0.6173, -0.6185, -0.631, -0.4683, -0.853, -0.5204, 0.03989, 0.1489, 0.6059, 0.7815, -0.1349, 0.4301, 0.8926, -0.7681, -0.1701, 0.6173, -0.537, 0.1413, 0.8317, 0.7847, 0.6165, 0.06417, 0.513, 0.7073, 0.4863, -0.1349, 0.4301, 0.8926, 0.1489, 0.6059, 0.7815, 0.5064, -0.01344, -0.8622, 0.7151, 0.3865, -0.5824, 0.513, 0.7073, 0.4863, 0.7847, 0.6165, 0.06421, -0.3407, -0.5107, -0.7894, 0.09602, -0.3217, -0.942, 0.7151, 0.3865, -0.5824, 0.5064, -0.01341, -0.8622, -0.853, -0.5204, 0.03992, -0.6185, -0.631, -0.4683, 0.09599, -0.3217, -0.942, -0.3407, -0.5107, -0.7894, 0.1138, 0.5342, -0.8376, 0.3195, 0.5205, -0.7918, -0.4122, -0.2434, -0.878, -0.4392, -0.3758, -0.816, -0.4392, -0.3758, -0.816, -0.4122, -0.2434, -0.878, -0.7104, -0.7015, 0.05749, -0.5931, -0.8039, -0.04548, 0.1138, 0.5342, -0.8376, -0.768, 0.5659, 0.2998, 0.4194, 0.9067, -0.04388, -0.593, -0.8039, -0.04551, -0.7104, -0.7015, 0.0575, -0.2455, -0.3424, 0.9069, -0.3223, -0.5411, 0.7768, -0.3223, -0.5411, 0.7768, -0.2455, -0.3424, 0.9069, 0.3899, 0.4022, 0.8284, 0.2878, 0.5089, 0.8113, 0.2878, 0.5089, 0.8113, 0.3898, 0.4022, 0.8284, 0.637, 0.77, 0.0365, 0.4194, 0.9067, -0.0439, 0.2399, 0.5275, -0.815, 0.03181, 0.4081, -0.9124, 0.9869, 0.1512, -0.05591, 0.2399, 0.5275, -0.815, 0.4792, 0.3572, -0.8017, -0.4248, 0.0356, -0.9046, -0.59, 0.0008907, -0.8074, -0.59, 0.0008947, -0.8074, -0.4248, 0.03564, -0.9046, -0.867, -0.4946, -0.06109, -0.9023, -0.4311, -0.006417, -0.9023, -0.431, -0.006399, -0.867, -0.4946, -0.0611, -0.4196, -0.2841, 0.8621, -0.4129, -0.3857, 0.8251, -0.4129, -0.3857, 0.8251, -0.4196, -0.2841, 0.8621, 0.5321, 0.2429, 0.8111, 0.4684, 0.1699, 0.867, 0.4683, 0.1699, 0.8671, 0.5321, 0.2429, 0.8111, 0.4882, 0.8713, 0.04999, 0.9869, 0.1512, -0.05594, 0.3392, 0.4637, -0.8185, 0.3009, 0.4537, -0.8388, -0.5277, 0.052, -0.8478, -0.5287, 0.02531, -0.8484, -0.5287, 0.02532, -0.8484, -0.5277, 0.05203, -0.8478, -0.9181, -0.3964, -0.004304, -0.9037, -0.428, -0.007688, -0.9038, -0.428, -0.007718, -0.9181, -0.3964, -0.004276, -0.3138, -0.4449, 0.8388, -0.3311, -0.443, 0.8331, -0.3311, -0.443, 0.8331, -0.3138, -0.4449, 0.8388, 0.5295, -0.04621, 0.8471, 0.528, 0.0268, 0.8488, 0.528, 0.02685, 0.8488, 0.5295, -0.04619, 0.8471, 0.3518, 0.9289, 0.1154, 0.8669, 0.4979, 0.02218, 0.3392, 0.4637, -0.8185, 0.3195, 0.5205, -0.7918, 0.637, 0.77, 0.03651, 0.8669, 0.4979, 0.0222, 0.3195, 0.5205, -0.7918, 0.3392, 0.4637, -0.8185, -0.5287, 0.02528, -0.8484, -0.4122, -0.2434, -0.878, -0.4122, -0.2434, -0.878, -0.5287, 0.02534, -0.8484, -0.9037, -0.428, -0.00771, -0.7104, -0.7015, 0.05751, -0.7104, -0.7015, 0.05749, -0.9037, -0.428, -0.007675, -0.3311, -0.443, 0.8331, -0.2455, -0.3424, 0.9069, -0.2455, -0.3424, 0.9069, -0.3311, -0.443, 0.8331, 0.528, 0.02679, 0.8488, 0.3899, 0.4022, 0.8284, 0.3899, 0.4022, 0.8284, 0.528, 0.02676, 0.8488, 0.867, 0.4979, 0.02222, 0.637, 0.77, 0.03648, 0.3195, 0.5205, -0.7918, 0.1138, 0.5342, -0.8376, 0.4194, 0.9067, -0.04392, 0.637, 0.77, 0.03649, 0.3009, 0.4537, -0.8388, 0.3392, 0.4637, -0.8185, 0.867, 0.4979, 0.02218, 0.3518, 0.9289, 0.1154, 0.3009, 0.4537, -0.8388, -0.1595, 0.4974, -0.8527, -0.5657, 0.1498, -0.8109, -0.5277, 0.052, -0.8478, -0.5277, 0.05199, -0.8478, -0.5657, 0.1498, -0.8109, -0.9178, -0.397, -0.002512, -0.9181, -0.3964, -0.004291, -0.9181, -0.3964, -0.004303, -0.9178, -0.397, -0.002499, -0.3698, -0.3492, 0.861, -0.3138, -0.4449, 0.8388, -0.3138, -0.4449, 0.8388, -0.3698, -0.3492, 0.861, 0.1272, 0.01739, 0.9917, 0.5295, -0.04623, 0.8471, 0.5295, -0.04623, 0.8471, 0.1272, 0.01746, 0.9917, 0.3518, 0.9289, 0.1154, -0.1595, 0.4974, -0.8527, 0.03179, 0.4081, -0.9124, -0.6065, 0.21, -0.7668, -0.5657, 0.1498, -0.8109, -0.5657, 0.1498, -0.8109, -0.6065, 0.21, -0.7668, -0.9549, -0.297, 0.004602, -0.9178, -0.397, -0.002515, -0.9178, -0.397, -0.002471, -0.9549, -0.297, 0.004599, -0.4259, -0.2603, 0.8665, -0.3698, -0.3492, 0.861, -0.3698, -0.3492, 0.861, -0.4259, -0.2603, 0.8665, 0.2586, -0.1026, 0.9605, 0.1272, 0.0174, 0.9917, 0.03182, 0.4081, -0.9124, 0.2399, 0.5275, -0.815, -0.59, 0.0009068, -0.8074, -0.6065, 0.21, -0.7668, -0.6065, 0.21, -0.7668, -0.59, 0.0009187, -0.8074, -0.9023, -0.431, -0.006406, -0.9549, -0.297, 0.004591, -0.9549, -0.297, 0.004573, -0.9023, -0.431, -0.006407, -0.4129, -0.3857, 0.8251, -0.4259, -0.2603, 0.8665, -0.4259, -0.2603, 0.8665, -0.4129, -0.3857, 0.8251, 0.4684, 0.1699, 0.8671, 0.2586, -0.1026, 0.9605, 0.2586, -0.1026, 0.9605, 0.4684, 0.1699, 0.8671, 0.9869, 0.1512, -0.05589, -0.1595, 0.4974, -0.8527, 0.3009, 0.4537, -0.8388, 0.3519, 0.9289, 0.1154, 0.1272, 0.01739, 0.9917, 0.2586, -0.1026, 0.9605, 0.1432, -0.6974, 0.7022, -0.324, -0.005804, 0.946, 0.2586, -0.1026, 0.9605, 0.9869, 0.1511, -0.0559, 0.6509, -0.7141, -0.2578, 0.1432, -0.6974, 0.7022, 0.9869, 0.1512, -0.05594, 0.0318, 0.4081, -0.9124, 0.3828, -0.02181, -0.9236, 0.6509, -0.7141, -0.2578, 0.03179, 0.4081, -0.9124, -0.1595, 0.4974, -0.8527, 0.02499, 0.5859, -0.81, 0.3828, -0.02182, -0.9236, -0.1595, 0.4974, -0.8527, 0.3519, 0.9289, 0.1154, -0.3609, 0.9324, 0.01985, 0.02502, 0.5859, -0.81, 0.3519, 0.9289, 0.1154, 0.1272, 0.01738, 0.9917, -0.324, -0.005802, 0.946, -0.361, 0.9324, 0.0199, -0.324, -0.005808, 0.946, 0.1432, -0.6974, 0.7022, 0.0285, -0.6946, 0.7188, -0.3079, -0.07559, 0.9484, 0.1432, -0.6974, 0.7022, 0.6508, -0.7141, -0.2578, 0.4238, -0.903, -0.0706, 0.02851, -0.6946, 0.7188, 0.6509, -0.7141, -0.2578, 0.3828, -0.02181, -0.9236, 0.5036, -0.08599, -0.8597, 0.4238, -0.903, -0.07059, 0.3828, -0.02181, -0.9236, 0.02502, 0.5859, -0.81, 0.1355, 0.6145, -0.7772, 0.5036, -0.08598, -0.8596, 0.02499, 0.5859, -0.81, -0.361, 0.9324, 0.0199, -0.4489, 0.8521, 0.2691, 0.1355, 0.6145, -0.7772, -0.3609, 0.9324, 0.01994, -0.324, -0.005798, 0.946, -0.3079, -0.07559, 0.9484, -0.4489, 0.8521, 0.2691, 0.01612, 0.02109, 0.9996, 0.4708, -0.5289, 0.7061, 0.5921, 0.8058, -0.008408, 0.4708, -0.5289, 0.7061, 0.6923, -0.7127, -0.1128, 0.5921, 0.8058, -0.008447, 0.6924, -0.7127, -0.1128, 0.362, -0.1493, -0.9201, 0.5921, 0.8058, -0.008434, 0.362, -0.1493, -0.9201, -0.2629, 0.4726, -0.8411, 0.5921, 0.8058, -0.008373, -0.2629, 0.4726, -0.8411, -0.6019, 0.7633, 0.2346, 0.5921, 0.8058, -0.00837, -0.6019, 0.7633, 0.2346, 0.01608, 0.02108, 0.9996, 0.5921, 0.8058, -0.008377, 0.02853, -0.6946, 0.7188, 0.4708, -0.5289, 0.7062, 0.01611, 0.02108, 0.9996, -0.3079, -0.07556, 0.9484, 0.4238, -0.903, -0.07062, 0.6923, -0.7127, -0.1128, 0.4707, -0.5289, 0.7062, 0.02851, -0.6946, 0.7188, 0.5036, -0.08601, -0.8596, 0.362, -0.1493, -0.9201, 0.6923, -0.7127, -0.1128, 0.4238, -0.903, -0.07058, 0.1355, 0.6145, -0.7772, -0.2629, 0.4726, -0.8411, 0.362, -0.1493, -0.9201, 0.5036, -0.08598, -0.8596, -0.449, 0.8521, 0.2691, -0.6019, 0.7633, 0.2346, -0.2629, 0.4726, -0.8411, 0.1355, 0.6145, -0.7772, -0.3079, -0.0756, 0.9484, 0.01608, 0.02111, 0.9996, -0.602, 0.7633, 0.2346, -0.4489, 0.8521, 0.2691, 0.7266, -0.6301, 0.274, 0.6676, -0.689, 0.2822, -0.2174, -0.7753, 0.593, -0.2392, -0.8252, 0.5117, 0.9923, 0.01301, -0.1234, 0.9762, -0.06831, -0.2058, 0.6676, -0.689, 0.2822, 0.7266, -0.63, 0.274, 0.8359, 0.4537, -0.3089, 0.8094, 0.4057, -0.4245, 0.9762, -0.0683, -0.2058, 0.9923, 0.01301, -0.1234, 0.03443, 0.942, 0.3338, -0.01211, 0.9005, -0.4347, 0.8094, 0.4057, -0.4245, 0.8359, 0.4537, -0.3089, -0.8152, 0.5735, -0.08126, -0.7725, 0.633, -0.05089, -0.01209, 0.9005, -0.4347, 0.03438, 0.942, 0.3338, -0.8576, -0.3465, 0.3801, -0.8311, -0.2644, 0.4893, -0.7725, 0.633, -0.05091, -0.8152, 0.5735, -0.08132, -0.2392, -0.8252, 0.5117, -0.2174, -0.7753, 0.593, -0.8311, -0.2644, 0.4893, -0.8576, -0.3465, 0.3801, 0.7269, -0.6298, 0.2739, 0.7267, -0.6299, 0.2739, -0.241, -0.8246, 0.5117, -0.2435, -0.8239, 0.5117, 0.9922, 0.01369, -0.1239, 0.9923, 0.01303, -0.1235, 0.7267, -0.6299, 0.2739, 0.7269, -0.6298, 0.2739, 0.9496, 0.05459, -0.3087, 0.9803, 0.196, -0.02541, 0.9922, 0.01336, -0.1237, 0.9922, 0.01336, -0.1237, -0.8583, -0.3453, 0.3796, -0.8579, -0.3461, 0.3797, -0.9249, 0.298, 0.2363, -0.9757, 0.2088, -0.06688, -0.2435, -0.8239, 0.5117, -0.241, -0.8246, 0.5117, -0.8579, -0.346, 0.3799, -0.8583, -0.3453, 0.3796, 0.7267, -0.6299, 0.2739, 0.7266, -0.63, 0.274, -0.2392, -0.8252, 0.5117, -0.241, -0.8247, 0.5117, 0.9922, 0.01338, -0.1236, 0.9923, 0.01287, -0.1234, 0.7266, -0.63, 0.274, 0.7267, -0.63, 0.2739, 0.9803, 0.196, -0.02538, 0.8359, 0.4537, -0.3089, 0.9923, 0.01297, -0.1233, 0.9923, 0.01358, -0.1234, -0.8579, -0.346, 0.3799, -0.8576, -0.3465, 0.3801, -0.8152, 0.5735, -0.08127, -0.9249, 0.298, 0.2363, -0.241, -0.8246, 0.5117, -0.2392, -0.8252, 0.5117, -0.8576, -0.3465, 0.3801, -0.8579, -0.346, 0.3799, 0.03445, 0.942, 0.3339, 0.8359, 0.4537, -0.3089, 0.9803, 0.196, -0.02533, -0.9248, 0.298, 0.2364, -0.8152, 0.5735, -0.08131, 0.03444, 0.942, 0.3338, -0.9757, 0.2088, -0.06691, -0.9248, 0.298, 0.2363, -0.7307, 0.09989, 0.6754, -0.8715, -0.4164, -0.2591, -0.9248, 0.298, 0.2363, 0.03435, 0.942, 0.3338, 0.2541, 0.6469, 0.719, -0.7307, 0.09991, 0.6754, 0.03439, 0.942, 0.3338, 0.9803, 0.196, -0.02542, 0.8961, 0.3932, 0.206, 0.2541, 0.6469, 0.719, 0.9803, 0.196, -0.02539, 0.9496, 0.0546, -0.3087, 0.8422, 0.06131, -0.5357, 0.8961, 0.3932, 0.206, 0.9496, 0.05459, -0.3087, -0.008296, 0.2439, -0.9698, 0.1944, -0.2364, -0.952, 0.8422, 0.06126, -0.5357, -0.008278, 0.2438, -0.9698, -0.9757, 0.2088, -0.06691, -0.8715, -0.4164, -0.2591, 0.1944, -0.2364, -0.952, -0.8715, -0.4164, -0.2591, -0.7307, 0.09987, 0.6754, -0.6794, -0.1727, 0.7132, -0.8314, -0.5263, -0.1784, -0.7307, 0.0999, 0.6754, 0.2541, 0.6469, 0.719, 0.1203, 0.4066, 0.9057, -0.6794, -0.1727, 0.7132, 0.2541, 0.6469, 0.719, 0.8961, 0.3932, 0.206, 0.7783, 0.6268, -0.0376, 0.1203, 0.4066, 0.9057, 0.8961, 0.3932, 0.206, 0.8422, 0.0613, -0.5357, 0.6947, 0.3207, -0.6438, 0.7782, 0.6268, -0.03761, 0.8422, 0.0613, -0.5357, 0.1944, -0.2364, -0.952, -0.03171, -0.2592, -0.9653, 0.6948, 0.3207, -0.6438, 0.1945, -0.2364, -0.952, -0.8715, -0.4164, -0.2591, -0.8314, -0.5263, -0.1783, -0.03172, -0.2592, -0.9653, -0.8057, -0.5916, 0.02789, -0.5209, -0.2556, 0.8144, -0.5092, 0.8571, -0.07788, -0.5209, -0.2556, 0.8144, 0.04751, 0.2486, 0.9674, -0.5092, 0.8571, -0.07788, 0.04748, 0.2486, 0.9674, 0.6382, 0.7699, 0.0001195, -0.5093, 0.8571, -0.07784, 0.6382, 0.7698, 0.0001076, 0.4887, 0.4143, -0.7678, -0.5092, 0.8571, -0.07786, 0.4887, 0.4143, -0.7678, -0.2363, -0.4885, -0.84, -0.5093, 0.8571, -0.07792, -0.2363, -0.4885, -0.84, -0.8057, -0.5916, 0.02788, -0.5092, 0.8571, -0.07785, -0.4757, -0.2311, 0.8487, -0.5209, -0.2556, 0.8144, -0.8057, -0.5916, 0.0279, -0.7449, -0.6639, 0.06571, 0.2085, 0.5747, 0.7914, 0.04749, 0.2486, 0.9674, -0.5209, -0.2556, 0.8145, -0.4757, -0.2311, 0.8487, 0.7365, 0.6581, 0.1565, 0.6382, 0.7698, 0.000132, 0.04748, 0.2486, 0.9674, 0.2085, 0.5747, 0.7914, 0.6213, 0.4381, -0.6497, 0.4887, 0.4143, -0.7678, 0.6382, 0.7698, 0.0001098, 0.7365, 0.6581, 0.1565, -0.0462, -0.0133, -0.9988, -0.2363, -0.4885, -0.84, 0.4887, 0.4143, -0.7678, 0.6213, 0.4381, -0.6497, -0.7449, -0.6639, 0.06572, -0.8057, -0.5916, 0.02786, -0.2363, -0.4885, -0.84, -0.04624, -0.01327, -0.9988, -0.6794, -0.1727, 0.7132, -0.4757, -0.2311, 0.8487, -0.7449, -0.6639, 0.06572, -0.8314, -0.5263, -0.1784, 0.1203, 0.4066, 0.9057, 0.2085, 0.5747, 0.7914, -0.4757, -0.2311, 0.8487, -0.6794, -0.1727, 0.7132, 0.7783, 0.6268, -0.03761, 0.7365, 0.6581, 0.1565, 0.2085, 0.5747, 0.7914, 0.1203, 0.4066, 0.9057, 0.6948, 0.3207, -0.6438, 0.6213, 0.4381, -0.6497, 0.7365, 0.6581, 0.1565, 0.7783, 0.6268, -0.03761, -0.03166, -0.2592, -0.9653, -0.04622, -0.0133, -0.9988, 0.6213, 0.4381, -0.6497, 0.6948, 0.3207, -0.6438, -0.8314, -0.5263, -0.1784, -0.7449, -0.6639, 0.06568, -0.04623, -0.01327, -0.9988, -0.0317, -0.2592, -0.9653, -0.4756, 0.2787, 0.8343, -0.4515, 0.1502, 0.8795, -0.8955, 0.4299, -0.115, 0.507, -0.1045, 0.8556, 0.5683, -0.01461, 0.8227, -0.4515, 0.1502, 0.8795, -0.4756, 0.2787, 0.8343, 0.8954, -0.1256, 0.4272, 0.5683, -0.01461, 0.8227, 0.507, -0.1045, 0.8556, -0.472, 0.2773, 0.8369, -0.4756, 0.2787, 0.8343, -0.8955, 0.4299, -0.115, -0.8706, 0.4889, -0.05558, 0.503, -0.103, 0.8581, 0.507, -0.1045, 0.8556, -0.4756, 0.2787, 0.8343, -0.472, 0.2773, 0.8369, 0.8785, -0.3857, 0.2819, 0.8954, -0.1256, 0.4272, 0.507, -0.1045, 0.8556, 0.503, -0.103, 0.8581, -0.4673, 0.2779, 0.8393, -0.8706, 0.4889, -0.05558, -0.8871, 0.4616, 1.021e-06, 0.4986, -0.09922, 0.8611, 0.503, -0.103, 0.8581, -0.472, 0.2773, 0.8369, -0.4673, 0.2779, 0.8393, 0.9662, -0.2579, 2.497e-07, 0.8785, -0.3857, 0.2819, 0.4986, -0.09922, 0.8611, 0.4807, -0.3889, -0.7859, 0.8785, -0.3857, 0.2819, 0.9662, -0.2579, 2.497e-07, -0.8871, 0.4616, 1.021e-06, -0.8706, 0.4889, -0.05558, -0.509, 0.2862, -0.8118, -0.4515, 0.1502, 0.8795, -0.9895, 0.1018, 0.1028, -0.8955, 0.4299, -0.115, 0.8954, -0.1256, 0.4272, 0.991, 0.09627, -0.09321, 0.5683, -0.01461, 0.8227, 0.5116, 0.8097, -0.2875, 0.991, 0.09627, -0.09321, 0.8954, -0.1256, 0.4272, -0.8955, 0.4299, -0.115, -0.9895, 0.1018, 0.1028, -0.5374, -0.03072, -0.8428, -0.4673, 0.2779, 0.8393, -0.472, 0.2773, 0.8369, -0.8706, 0.4889, -0.05558, 0.8785, -0.3857, 0.2819, 0.503, -0.103, 0.8581, 0.4986, -0.09922, 0.8611, -0.5374, -0.03075, -0.8427, 0.5116, 0.8097, -0.2875, 0.2119, 0.7264, 0.6538, -0.3556, 0.9346, 0.009684, 0.5116, 0.8097, -0.2875, 0.8954, -0.1255, 0.4272, 0.8024, -0.02041, 0.5964, 0.2119, 0.7264, 0.6538, 0.8954, -0.1256, 0.4272, 0.8785, -0.3857, 0.2819, 0.795, -0.566, 0.2183, 0.8024, -0.02038, 0.5964, 0.8785, -0.3857, 0.2819, 0.4806, -0.3889, -0.786, 0.6079, -0.773, -0.1812, 0.795, -0.566, 0.2183, 0.4807, -0.3889, -0.786, -0.509, 0.2862, -0.8118, 0.01003, -0.6394, -0.7688, 0.6079, -0.773, -0.1812, -0.509, 0.2862, -0.8118, -0.8706, 0.4889, -0.05557, -0.7042, 0.2071, -0.6791, 0.01004, -0.6394, -0.7688, -0.8706, 0.4889, -0.05559, -0.8955, 0.4299, -0.115, -0.6414, 0.7213, -0.2614, -0.7042, 0.2071, -0.6791, -0.8955, 0.4299, -0.115, -0.5374, -0.03071, -0.8428, -0.3556, 0.9346, 0.009721, -0.6414, 0.7213, -0.2614, -0.3556, 0.9346, 0.009717, 0.2119, 0.7264, 0.6538, 0.3713, 0.754, 0.5419, -0.5538, 0.7784, 0.2955, 0.2119, 0.7264, 0.6538, 0.8024, -0.02038, 0.5964, 0.8944, 0.04582, 0.4448, 0.3713, 0.754, 0.5419, 0.8024, -0.0204, 0.5964, 0.795, -0.566, 0.2183, 0.885, -0.4576, 0.08631, 0.8944, 0.04581, 0.4448, 0.795, -0.566, 0.2183, 0.6079, -0.773, -0.1812, 0.6699, -0.6986, -0.2513, 0.885, -0.4576, 0.08627, 0.6079, -0.773, -0.1812, 0.01001, -0.6394, -0.7688, -0.04782, -0.6813, -0.7304, 0.6699, -0.6986, -0.2513, 0.01002, -0.6394, -0.7688, -0.7042, 0.2071, -0.6791, -0.939, 0.1837, -0.2908, -0.04778, -0.6813, -0.7304, -0.7042, 0.2071, -0.6791, -0.6414, 0.7213, -0.2614, -0.7994, 0.5956, 0.0792, -0.939, 0.1837, -0.2908, -0.6414, 0.7213, -0.2614, -0.3556, 0.9346, 0.009719, -0.5538, 0.7784, 0.2955, -0.7994, 0.5956, 0.07919, -0.6716, 0.6933, 0.2614, 0.2354, 0.7507, 0.6173, 0.3795, 0.7405, -0.5546, 0.2354, 0.7507, 0.6173, 0.9814, -0.04041, 0.1878, 0.3794, 0.7405, -0.5547, 0.9814, -0.04041, 0.1878, 0.9246, -0.3781, -0.0461, 0.3794, 0.7405, -0.5547, 0.9246, -0.3781, -0.0461, 0.655, -0.6964, -0.2932, 0.3794, 0.7405, -0.5547, 0.655, -0.6964, -0.2932, -0.2791, -0.6866, -0.6713, 0.3795, 0.7405, -0.5547, -0.2791, -0.6866, -0.6713, -0.8791, 0.08187, -0.4696, 0.3795, 0.7404, -0.5548, -0.8791, 0.08191, -0.4696, -0.8617, 0.5073, -0.01481, 0.3794, 0.7405, -0.5548, -0.8616, 0.5073, -0.0148, -0.6716, 0.6933, 0.2614, 0.3794, 0.7405, -0.5547, 0.3713, 0.754, 0.5419, 0.5527, 0.7324, 0.3976, -0.3442, 0.8674, 0.3595, -0.5538, 0.7784, 0.2955, 0.8944, 0.04581, 0.4448, 0.9909, -0.125, 0.0498, 0.5527, 0.7324, 0.3976, 0.3713, 0.754, 0.5419, 0.885, -0.4576, 0.08628, 0.7809, -0.5891, -0.2076, 0.9909, -0.125, 0.04978, 0.8944, 0.04584, 0.4448, 0.6699, -0.6986, -0.2513, 0.4138, -0.8209, -0.3936, 0.7809, -0.5891, -0.2076, 0.885, -0.4576, 0.08631, -0.0478, -0.6813, -0.7304, -0.6432, -0.6418, -0.4176, 0.4138, -0.8209, -0.3936, 0.6699, -0.6986, -0.2513, -0.939, 0.1837, -0.2908, -0.9502, 0.311, 0.01947, -0.6432, -0.6418, -0.4176, -0.0478, -0.6814, -0.7304, -0.7994, 0.5956, 0.07919, -0.6625, 0.7039, 0.256, -0.9502, 0.311, 0.0195, -0.939, 0.1837, -0.2908, -0.5538, 0.7784, 0.2955, -0.3442, 0.8674, 0.3595, -0.6625, 0.7039, 0.256, -0.7994, 0.5956, 0.07919, 0.5527, 0.7324, 0.3977, 0.2354, 0.7507, 0.6173, -0.6716, 0.6933, 0.2614, -0.3442, 0.8674, 0.3595, 0.9909, -0.125, 0.04979, 0.9814, -0.0404, 0.1878, 0.2354, 0.7506, 0.6173, 0.5527, 0.7324, 0.3976, 0.7809, -0.5891, -0.2076, 0.9246, -0.3781, -0.0461, 0.9814, -0.0404, 0.1878, 0.9909, -0.125, 0.04979, 0.4138, -0.8209, -0.3936, 0.655, -0.6964, -0.2932, 0.9246, -0.3781, -0.0461, 0.7809, -0.5891, -0.2076, -0.6432, -0.6417, -0.4176, -0.2791, -0.6866, -0.6713, 0.655, -0.6964, -0.2932, 0.4138, -0.8209, -0.3936, -0.9502, 0.311, 0.01948, -0.8791, 0.08191, -0.4696, -0.2791, -0.6866, -0.6713, -0.6432, -0.6418, -0.4176, -0.6625, 0.7039, 0.256, -0.8617, 0.5073, -0.01479, -0.8791, 0.08192, -0.4696, -0.9502, 0.311, 0.01951, -0.3442, 0.8674, 0.3595, -0.6716, 0.6933, 0.2614, -0.8617, 0.5073, -0.01482, -0.6625, 0.7039, 0.256, -0.6855, -0.06382, 0.7253, -0.6414, -0.006015, 0.7672, -0.7475, -0.6643, -0.001709, -0.6841, -0.7293, 0.01069, -0.0247, 0.7375, 0.6749, 0.1795, 0.7414, 0.6466, -0.6414, -0.005997, 0.7672, -0.6855, -0.06379, 0.7253, 0.5881, 0.8078, 0.0405, 0.7168, 0.6972, -0.01021, 0.1795, 0.7414, 0.6466, -0.02473, 0.7375, 0.6749, 0.6691, 0.1797, -0.7211, 0.6137, 0.137, -0.7776, 0.7168, 0.6972, -0.01022, 0.5881, 0.8078, 0.0405, -0.03289, -0.7022, -0.7112, -0.2331, -0.5796, -0.7808, 0.6137, 0.137, -0.7776, 0.6691, 0.1797, -0.7211, -0.6841, -0.7293, 0.01071, -0.7475, -0.6643, -0.001714, -0.2331, -0.5796, -0.7808, -0.03287, -0.7022, -0.7112, -0.7371, 0.08802, 0.67, -0.7365, -0.1896, 0.6493, -0.5395, -0.842, 0.009391, -0.7075, -0.6215, 0.3365, -0.1854, 0.8772, 0.4428, -0.2658, 0.7317, 0.6276, -0.7365, -0.1896, 0.6493, -0.7371, 0.08798, 0.67, 0.6609, 0.7215, -0.2065, 0.5638, 0.8248, 0.04334, -0.2658, 0.7317, 0.6276, -0.1854, 0.8772, 0.4428, 0.6145, -0.1964, -0.7641, 0.7119, 0.1453, -0.6871, 0.5638, 0.8248, 0.04334, 0.6609, 0.7215, -0.2065, -0.3125, -0.8715, -0.378, 0.09618, -0.7364, -0.6697, 0.7119, 0.1453, -0.6871, 0.6145, -0.1964, -0.7641, -0.7075, -0.6215, 0.3365, -0.5395, -0.842, 0.009396, 0.09623, -0.7364, -0.6697, -0.3125, -0.8715, -0.378])] * 3)])
me_tree_branch_002 = bpy.data.meshes.new('Tree Branch.002')
me_tree_branch_002.from_pydata([(-0.3666, 0.09226, -0.151), (0.03608, 0.9964, 0.0008104), (0.03608, 0.1813, 0.0008104), (0.03608, 0.7885, 0.0008104), (0.03608, 0.4824, 0.0008193), (0.03608, 0.02393, 0.0008104), (-0.04786, 0.9761, 0.02382), (0.06094, 0.7885, 0.0008104), (-0.1753, 0.1464, 0.05783), (-0.004193, -0.003584, 0.0008104), (-0.2808, 0.6854, -0.1865), (-0.2808, 0.5577, -0.1865), (0.2786, 0.1312, 0.1209), (0.341, 0.5834, 0.1805), (0.341, 0.6859, 0.1805), (-0.2315, 0.2187, -0.04569), (0.2026, 0.4832, -0.009323), (-0.169, 0.4592, 0.0008104), (-0.08575, 0.7682, 0.02382), (0.1005, 0.9509, 0.07683), (-0.1388, 0.2896, 0.1489), (0.2038, 0.4993, -0.009323)], [], [(3, 7, 19, 1), (0, 9, 5, 2, 8, 15), (4, 16, 21, 13, 14, 7, 3), (2, 12, 16, 4), (5, 12, 2), (17, 20, 8, 2, 4), (11, 17, 4, 3, 18, 10), (6, 18, 3, 1)])
_uv = me_tree_branch_002.uv_layers.new(name='UVMap')
_uv.uv.foreach_set('vector', [0.5222, 0.7921, 0.5579, 0.7921, 0.695, 0.9529, 0.5222, 1.0, 0.0, 0.0, 0.4643, 0.0, 0.5222, 0.02751, 0.5222, 0.1849, 0.2784, 0.1849, 0.0, 0.1129, 0.5222, 0.4627, 0.8824, 0.4627, 0.8841, 0.4788, 1.0, 0.6222, 1.0, 0.7247, 0.5579, 0.7921, 0.5222, 0.7921, 0.5222, 0.1849, 0.8535, 0.1849, 0.8824, 0.4627, 0.5222, 0.4627, 0.5222, 0.02751, 0.8535, 0.1849, 0.5222, 0.1849, 0.2272, 0.4627, 0.3237, 0.3113, 0.2784, 0.1849, 0.5222, 0.1849, 0.5222, 0.4627, 0.0, 0.5499, 0.2272, 0.4627, 0.5222, 0.4627, 0.5222, 0.7921, 0.3328, 0.7921, 0.0, 0.6776, 0.3873, 1.0, 0.3328, 0.7921, 0.5222, 0.7921, 0.5222, 1.0])
me_tree_branch_002.materials.append(mat_tree_branch)
me_tree_branch_002.use_remesh_fix_poles = True
me_tree_branch_002.use_remesh_preserve_attributes = False
me_tree_branch_002.use_mirror_vertex_groups = False
me_tree_branch_002.update()

# ---- objects
ob_tree = bpy.data.objects.new('tree', me_cylinder001)
ob_tree_branch = bpy.data.objects.new('Tree Branch', me_tree_branch_002)

# ---- transforms, parenting, visibility, modifiers, constraints
ob_tree.location = (0.0, 76.38, 28.02)
ob_tree.rotation_euler = (1.571, -0.0, 0.0)
ob_tree.scale = (0.7375, 0.7375, 0.7375)
ob_tree.lineart.crease_threshold = 0.0
_vg = ob_tree.vertex_groups.new(name='Group')
_m = ob_tree.modifiers.new('ParticleSettings', 'PARTICLE_SYSTEM')
_m = ob_tree.modifiers.new('Smooth', 'SMOOTH')
_m.factor = 1.0
_m.iterations = 3
ob_tree_branch.location = (-12.38, 0.1423, 0.417)
ob_tree_branch.rotation_euler = (2.944, -0.03502, 1.436)
ob_tree_branch.scale = (25.75, 25.75, 25.75)
ob_tree_branch.lineart.crease_threshold = 0.0

# ---- collection membership
col_collection.objects.link(ob_tree)
col_collection.objects.link(ob_tree_branch)

# ---- scene / render settings (as saved in the file)
scene.frame_start = 1; scene.frame_end = 250; scene.frame_set(1)
scene.render.engine = 'CYCLES'
scene.cycles.use_denoising = False
scene.cycles.samples = 128
scene.cycles.sampling_pattern = 'TABULATED_SOBOL'
scene.cycles.use_adaptive_sampling = False
scene.cycles.use_light_tree = False
scene.eevee.use_taa_reprojection = False
scene.view_settings.view_transform = 'Filmic'
bpy.context.view_layer.update()

# ---- added for rendering (the .blend has no active camera and no usable light): camera, sun
cam_auto = bpy.data.cameras.new('AutoCamera')
cam_auto.lens = 50.0
cam_auto.sensor_width = 36.0
cam_auto.clip_end = 4660.0
ob_auto_camera = bpy.data.objects.new('AutoCamera', cam_auto)
scene.collection.objects.link(ob_auto_camera)
ob_auto_camera.location = (277.753, -248.048, 298.579)
ob_auto_camera.rotation_euler = (1.09748, -7.21219e-08, 0.694738)
scene.camera = ob_auto_camera
light_auto_sun = bpy.data.lights.new('AutoSun', 'SUN')
light_auto_sun.energy = 3.0
light_auto_sun.angle = 0.0523599
ob_auto_sun = bpy.data.objects.new('AutoSun', light_auto_sun)
scene.collection.objects.link(ob_auto_sun)
ob_auto_sun.rotation_euler = (0.872665, 0.174533, 0.523599)
bpy.context.view_layer.update()
